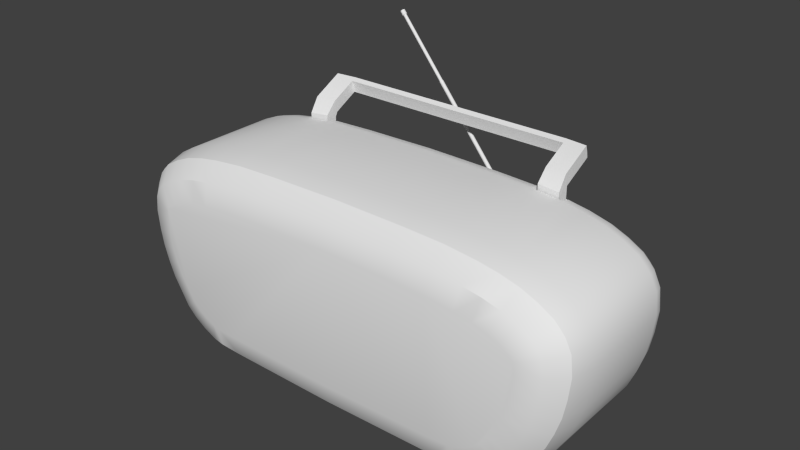 # Source: BoomBox.blend  (saved by Blender 2.72.0; exported with 4.5.12 LTS)
import bpy
from mathutils import Matrix  # noqa: F401  (used for matrix-valued properties, if any)

bpy.ops.wm.read_factory_settings(use_empty=True)
scene = bpy.context.scene
scene.name = 'Scene'

# ---- collections
col_collection_1 = bpy.data.collections.new('Collection 1'); scene.collection.children.link(col_collection_1)

# ---- world
world_world = bpy.data.worlds.new('World'); scene.world = world_world
world_world.color = (0.05088, 0.05088, 0.05088)
world_world.use_sun_shadow = False
world_world.sun_shadow_jitter_overblur = 0.0
world_world.cycles.sampling_method = 'MANUAL'
world_world.cycles.sample_map_resolution = 256

# ---- meshes
me_cube_000 = bpy.data.meshes.new('Cube.000')
me_cube_000.from_pydata([(1.498, -0.1133, 0.776), (1.495, -0.5567, 0.6573), (2.433, -0.1133, -3.744), (2.429, -0.5567, -3.625), (4.887, -0.1133, -1.278), (4.769, -0.5567, -1.261), (2.916, -0.1133, -3.72), (2.901, -0.5567, -3.602), (3.225, -0.1133, -3.654), (3.187, -0.5567, -3.54), (3.568, -0.1133, -3.495), (3.51, -0.5567, -3.391), (3.889, -0.1133, -3.288), (3.816, -0.5567, -3.194), (4.164, -0.1133, -3.027), (4.07, -0.5567, -2.952), (4.348, -0.1133, -2.717), (4.247, -0.5567, -2.656), (4.549, -0.1133, -2.39), (4.443, -0.5567, -2.336), (4.696, -0.1133, -2.035), (4.584, -0.5567, -1.994), (4.815, -0.1133, -1.661), (4.7, -0.5567, -1.632), (2.353, -0.1133, 0.7439), (2.344, -0.5567, 0.6253), (4.753, -0.1133, -0.1082), (4.652, -0.5567, -0.174), (4.888, -0.1133, -0.3882), (4.772, -0.5567, -0.4213), (4.934, -0.1133, -0.8215), (4.815, -0.5567, -0.8217), (3.421, -0.1133, 0.6019), (3.396, -0.5567, 0.4856), (3.836, -0.1133, 0.4933), (3.797, -0.5567, 0.3806), (4.182, -0.1133, 0.3453), (4.129, -0.5567, 0.2389), (4.498, -0.1133, 0.163), (4.426, -0.5567, 0.06778), (4.638, -0.1133, 0.02495), (4.551, -0.5567, -0.0562), (2.998, -0.1133, 0.6738), (2.981, -0.5567, 0.5561), (1.484, 2.368, 0.262), (1.498, 1.854, 0.776), (1.489, 2.329, 0.4587), (1.494, 2.218, 0.6255), (1.497, 2.051, 0.7369), (4.887, 1.854, -1.278), (4.377, 2.368, -1.204), (4.848, 2.051, -1.273), (4.737, 2.218, -1.257), (4.572, 2.329, -1.233), (2.416, 2.368, -3.23), (2.433, 1.854, -3.744), (2.423, 2.329, -3.427), (2.428, 2.218, -3.593), (2.432, 2.051, -3.705), (4.815, 1.854, -1.661), (4.316, 2.368, -1.536), (4.777, 2.051, -1.652), (4.669, 2.218, -1.625), (4.507, 2.329, -1.584), (4.696, 1.854, -2.035), (4.213, 2.368, -1.858), (4.659, 2.051, -2.021), (4.555, 2.218, -1.983), (4.398, 2.329, -1.926), (4.549, 1.854, -2.39), (4.09, 2.368, -2.156), (4.514, 2.051, -2.372), (4.414, 2.218, -2.321), (4.265, 2.329, -2.245), (4.348, 1.854, -2.717), (3.908, 2.368, -2.451), (4.315, 2.051, -2.697), (4.219, 2.218, -2.639), (4.077, 2.329, -2.553), (4.164, 1.854, -3.027), (3.758, 2.368, -2.703), (4.133, 2.051, -3.002), (4.045, 2.218, -2.932), (3.913, 2.329, -2.827), (3.889, 1.854, -3.288), (3.57, 2.368, -2.882), (3.865, 2.051, -3.257), (3.796, 2.218, -3.169), (3.692, 2.329, -3.038), (3.568, 1.854, -3.495), (3.32, 2.368, -3.043), (3.549, 2.051, -3.461), (3.495, 2.218, -3.363), (3.415, 2.329, -3.216), (3.225, 1.854, -3.654), (3.061, 2.368, -3.163), (3.212, 2.051, -3.616), (3.177, 2.218, -3.51), (3.124, 2.329, -3.351), (2.916, 1.854, -3.72), (2.849, 2.368, -3.208), (2.911, 2.051, -3.681), (2.896, 2.218, -3.57), (2.875, 2.329, -3.404), (4.934, 1.854, -0.8215), (4.417, 2.368, -0.8224), (4.895, 2.051, -0.8216), (4.783, 2.218, -0.8218), (4.615, 2.329, -0.822), (4.888, 1.854, -0.3882), (4.386, 2.368, -0.5316), (4.85, 2.051, -0.3991), (4.741, 2.218, -0.4302), (4.578, 2.329, -0.4768), (4.753, 1.854, -0.1082), (4.319, 2.368, -0.3928), (4.72, 2.051, -0.1299), (4.626, 2.218, -0.1916), (4.485, 2.329, -0.2839), (2.315, 2.368, 0.2307), (2.353, 1.854, 0.7439), (2.329, 2.329, 0.4271), (2.342, 2.218, 0.5936), (2.35, 2.051, 0.7048), (4.638, 1.854, 0.02495), (4.262, 2.368, -0.3263), (4.609, 2.051, -0.001791), (4.527, 2.218, -0.07793), (4.405, 2.329, -0.1919), (4.498, 1.854, 0.163), (4.184, 2.368, -0.2493), (4.474, 2.051, 0.1316), (4.406, 2.218, 0.04227), (4.304, 2.329, -0.09149), (4.182, 1.854, 0.3453), (3.951, 2.368, -0.1154), (4.164, 2.051, 0.3103), (4.114, 2.218, 0.2104), (4.04, 2.329, 0.06089), (3.836, 1.854, 0.4933), (3.669, 2.368, 0.005479), (3.823, 2.051, 0.4561), (3.787, 2.218, 0.3504), (3.733, 2.329, 0.1921), (3.421, 1.854, 0.6019), (3.313, 2.368, 0.09871), (3.413, 2.051, 0.5636), (3.389, 2.218, 0.4545), (3.354, 2.329, 0.2913), (2.927, 2.368, 0.1643), (2.998, 1.854, 0.6738), (2.954, 2.329, 0.3593), (2.977, 2.218, 0.5246), (2.992, 2.051, 0.6351), (2.388, 1.845, 0.6703), (2.377, 2.187, 0.5287), (2.385, 2.03, 0.6335), (2.995, 1.845, 0.6044), (2.976, 2.187, 0.4638), (2.99, 2.03, 0.5678), (2.463, 1.895, 0.644), (2.463, 2.14, 0.5428), (2.463, 2.027, 0.6177), (2.895, 1.895, 0.5969), (2.895, 2.14, 0.4964), (2.895, 2.027, 0.5708), (2.463, 1.895, 0.8385), (2.463, 2.14, 0.7373), (2.463, 2.027, 0.8122), (2.895, 1.895, 0.7914), (2.895, 2.14, 0.6909), (2.895, 2.027, 0.7653), (2.463, 2.124, 1.078), (2.463, 2.185, 0.8331), (2.463, 2.167, 0.9455), (2.895, 2.077, 1.078), (2.895, 2.139, 0.8331), (2.895, 2.12, 0.9455), (2.463, 2.737, 1.398), (2.463, 2.798, 1.153), (2.463, 2.78, 1.265), (2.895, 2.69, 1.398), (2.895, 2.752, 1.153), (2.895, 2.733, 1.265), (2.463, 2.641, 1.348), (2.895, 2.594, 1.348), (2.895, 2.637, 1.215), (2.895, 2.656, 1.103), (2.463, 2.702, 1.103), (2.463, 2.684, 1.215), (-1.498, -0.1133, 0.776), (-1.495, -0.5567, 0.6573), (0.0, -0.1133, 0.7996), (0.0, -0.5567, 0.6808), (0.0, -0.1133, -3.779), (0.0, -0.5567, -3.661), (-2.433, -0.1133, -3.744), (-2.429, -0.5567, -3.625), (-4.887, -0.1133, -1.278), (-4.769, -0.5567, -1.261), (-2.916, -0.1133, -3.72), (-2.901, -0.5567, -3.602), (-3.225, -0.1133, -3.654), (-3.187, -0.5567, -3.54), (-3.568, -0.1133, -3.495), (-3.51, -0.5567, -3.391), (-3.889, -0.1133, -3.288), (-3.816, -0.5567, -3.194), (-4.164, -0.1133, -3.027), (-4.07, -0.5567, -2.952), (-4.348, -0.1133, -2.717), (-4.247, -0.5567, -2.656), (-4.549, -0.1133, -2.39), (-4.443, -0.5567, -2.336), (-4.696, -0.1133, -2.035), (-4.584, -0.5567, -1.994), (-4.815, -0.1133, -1.661), (-4.7, -0.5567, -1.632), (-2.353, -0.1133, 0.7439), (-2.344, -0.5567, 0.6253), (-4.753, -0.1133, -0.1082), (-4.652, -0.5567, -0.174), (-4.888, -0.1133, -0.3882), (-4.772, -0.5567, -0.4213), (-4.934, -0.1133, -0.8215), (-4.815, -0.5567, -0.8217), (-3.421, -0.1133, 0.6019), (-3.396, -0.5567, 0.4856), (-3.836, -0.1133, 0.4933), (-3.797, -0.5567, 0.3806), (-4.182, -0.1133, 0.3453), (-4.129, -0.5567, 0.2389), (-4.498, -0.1133, 0.163), (-4.426, -0.5567, 0.06778), (-4.638, -0.1133, 0.02495), (-4.551, -0.5567, -0.0562), (-2.998, -0.1133, 0.6738), (-2.981, -0.5567, 0.5561), (-1.484, 2.368, 0.262), (-1.498, 1.854, 0.776), (-1.489, 2.329, 0.4587), (-1.494, 2.218, 0.6255), (-1.497, 2.051, 0.7369), (0.0, 1.854, 0.7996), (0.0, 2.368, 0.2854), (0.0, 2.051, 0.7605), (0.0, 2.218, 0.649), (0.0, 2.329, 0.4822), (0.0, 2.368, -3.265), (0.0, 1.854, -3.779), (0.0, 2.329, -3.462), (0.0, 2.218, -3.629), (0.0, 2.051, -3.74), (-4.887, 1.854, -1.278), (-4.377, 2.368, -1.204), (-4.848, 2.051, -1.273), (-4.737, 2.218, -1.257), (-4.572, 2.329, -1.233), (-2.416, 2.368, -3.23), (-2.433, 1.854, -3.744), (-2.423, 2.329, -3.427), (-2.428, 2.218, -3.593), (-2.432, 2.051, -3.705), (-4.815, 1.854, -1.661), (-4.316, 2.368, -1.536), (-4.777, 2.051, -1.652), (-4.669, 2.218, -1.625), (-4.507, 2.329, -1.584), (-4.696, 1.854, -2.035), (-4.213, 2.368, -1.858), (-4.659, 2.051, -2.021), (-4.555, 2.218, -1.983), (-4.398, 2.329, -1.926), (-4.549, 1.854, -2.39), (-4.09, 2.368, -2.156), (-4.514, 2.051, -2.372), (-4.414, 2.218, -2.321), (-4.265, 2.329, -2.245), (-4.348, 1.854, -2.717), (-3.908, 2.368, -2.451), (-4.315, 2.051, -2.697), (-4.219, 2.218, -2.639), (-4.077, 2.329, -2.553), (-4.164, 1.854, -3.027), (-3.758, 2.368, -2.703), (-4.133, 2.051, -3.002), (-4.045, 2.218, -2.932), (-3.913, 2.329, -2.827), (-3.889, 1.854, -3.288), (-3.57, 2.368, -2.882), (-3.865, 2.051, -3.257), (-3.796, 2.218, -3.169), (-3.692, 2.329, -3.038), (-3.568, 1.854, -3.495), (-3.32, 2.368, -3.043), (-3.549, 2.051, -3.461), (-3.495, 2.218, -3.363), (-3.415, 2.329, -3.216), (-3.225, 1.854, -3.654), (-3.061, 2.368, -3.163), (-3.212, 2.051, -3.616), (-3.177, 2.218, -3.51), (-3.124, 2.329, -3.351), (-2.916, 1.854, -3.72), (-2.849, 2.368, -3.208), (-2.911, 2.051, -3.681), (-2.896, 2.218, -3.57), (-2.875, 2.329, -3.404), (-4.934, 1.854, -0.8215), (-4.417, 2.368, -0.8224), (-4.895, 2.051, -0.8216), (-4.783, 2.218, -0.8218), (-4.615, 2.329, -0.822), (-4.888, 1.854, -0.3882), (-4.386, 2.368, -0.5316), (-4.85, 2.051, -0.3991), (-4.741, 2.218, -0.4302), (-4.578, 2.329, -0.4768), (-4.753, 1.854, -0.1082), (-4.319, 2.368, -0.3928), (-4.72, 2.051, -0.1299), (-4.626, 2.218, -0.1916), (-4.485, 2.329, -0.2839), (-2.315, 2.368, 0.2307), (-2.353, 1.854, 0.7439), (-2.329, 2.329, 0.4271), (-2.342, 2.218, 0.5936), (-2.35, 2.051, 0.7048), (-4.638, 1.854, 0.02495), (-4.262, 2.368, -0.3263), (-4.609, 2.051, -0.001791), (-4.527, 2.218, -0.07793), (-4.405, 2.329, -0.1919), (-4.498, 1.854, 0.163), (-4.184, 2.368, -0.2493), (-4.474, 2.051, 0.1316), (-4.406, 2.218, 0.04227), (-4.304, 2.329, -0.09149), (-4.182, 1.854, 0.3453), (-3.951, 2.368, -0.1154), (-4.164, 2.051, 0.3103), (-4.114, 2.218, 0.2104), (-4.04, 2.329, 0.06089), (-3.836, 1.854, 0.4933), (-3.669, 2.368, 0.005479), (-3.823, 2.051, 0.4561), (-3.787, 2.218, 0.3504), (-3.733, 2.329, 0.1921), (-3.421, 1.854, 0.6019), (-3.313, 2.368, 0.09871), (-3.413, 2.051, 0.5636), (-3.389, 2.218, 0.4545), (-3.354, 2.329, 0.2913), (-2.927, 2.368, 0.1643), (-2.998, 1.854, 0.6738), (-2.954, 2.329, 0.3593), (-2.977, 2.218, 0.5246), (-2.992, 2.051, 0.6351), (-2.388, 1.845, 0.6703), (-2.377, 2.187, 0.5287), (-2.385, 2.03, 0.6335), (-2.995, 1.845, 0.6044), (-2.976, 2.187, 0.4638), (-2.99, 2.03, 0.5678), (-2.463, 1.895, 0.644), (-2.463, 2.14, 0.5428), (-2.463, 2.027, 0.6177), (-2.895, 1.895, 0.5969), (-2.895, 2.14, 0.4964), (-2.895, 2.027, 0.5708), (-2.463, 1.895, 0.8385), (-2.463, 2.14, 0.7373), (-2.463, 2.027, 0.8122), (-2.895, 1.895, 0.7914), (-2.895, 2.14, 0.6909), (-2.895, 2.027, 0.7653), (-2.463, 2.124, 1.078), (-2.463, 2.185, 0.8331), (-2.463, 2.167, 0.9455), (-2.895, 2.077, 1.078), (-2.895, 2.139, 0.8331), (-2.895, 2.12, 0.9455), (-2.463, 2.737, 1.398), (-2.463, 2.798, 1.153), (-2.463, 2.78, 1.265), (-2.895, 2.69, 1.398), (-2.895, 2.752, 1.153), (-2.895, 2.733, 1.265), (-2.463, 2.641, 1.348), (-2.895, 2.594, 1.348), (-2.895, 2.637, 1.215), (-2.895, 2.656, 1.103), (-2.463, 2.702, 1.103), (-2.463, 2.684, 1.215), (0.0, 2.737, 1.398), (0.0, 2.798, 1.153), (0.0, 2.78, 1.265), (0.0, 2.641, 1.348), (0.0, 2.702, 1.103), (0.0, 2.684, 1.215)], [], [(194, 249, 55, 2), (20, 64, 59, 22), (45, 0, 24, 120), (2, 55, 99, 6), (6, 99, 94, 8), (8, 94, 89, 10), (10, 89, 84, 12), (12, 84, 79, 14), (14, 79, 74, 16), (16, 74, 69, 18), (18, 69, 64, 20), (129, 38, 40, 124), (22, 59, 49, 4), (109, 28, 30, 104), (104, 30, 4, 49), (114, 26, 28, 109), (120, 24, 42, 150), (150, 42, 32, 144), (144, 32, 34, 139), (139, 34, 36, 134), (134, 36, 38, 129), (124, 40, 26, 114), (0, 192, 193, 1), (7, 3, 2, 6), (9, 7, 6, 8), (11, 9, 8, 10), (13, 11, 10, 12), (15, 13, 12, 14), (17, 15, 14, 16), (19, 17, 16, 18), (21, 19, 18, 20), (23, 21, 20, 22), (5, 23, 22, 4), (31, 5, 4, 30), (3, 195, 194, 2), (1, 25, 24, 0), (41, 27, 26, 40), (27, 29, 28, 26), (29, 31, 30, 28), (43, 33, 32, 42), (33, 35, 34, 32), (35, 37, 36, 34), (37, 39, 38, 36), (39, 41, 40, 38), (25, 43, 42, 24), (244, 44, 119, 149, 145, 140, 135, 130, 125, 115, 110, 105, 50, 60, 65, 70, 75, 80, 85, 90, 95, 100, 54, 248), (243, 45, 48, 245), (245, 48, 47, 246), (246, 47, 46, 247), (247, 46, 44, 244), (54, 100, 103, 56), (56, 103, 102, 57), (57, 102, 101, 58), (58, 101, 99, 55), (100, 95, 98, 103), (103, 98, 97, 102), (102, 97, 96, 101), (101, 96, 94, 99), (95, 90, 93, 98), (98, 93, 92, 97), (97, 92, 91, 96), (96, 91, 89, 94), (90, 85, 88, 93), (93, 88, 87, 92), (92, 87, 86, 91), (91, 86, 84, 89), (85, 80, 83, 88), (88, 83, 82, 87), (87, 82, 81, 86), (86, 81, 79, 84), (80, 75, 78, 83), (83, 78, 77, 82), (82, 77, 76, 81), (81, 76, 74, 79), (75, 70, 73, 78), (78, 73, 72, 77), (77, 72, 71, 76), (76, 71, 69, 74), (70, 65, 68, 73), (73, 68, 67, 72), (72, 67, 66, 71), (71, 66, 64, 69), (65, 60, 63, 68), (68, 63, 62, 67), (67, 62, 61, 66), (66, 61, 59, 64), (60, 50, 53, 63), (63, 53, 52, 62), (62, 52, 51, 61), (61, 51, 49, 59), (119, 44, 46, 121), (121, 46, 47, 122), (122, 47, 48, 123), (123, 48, 45, 120), (248, 54, 56, 250), (250, 56, 57, 251), (251, 57, 58, 252), (252, 58, 55, 249), (50, 105, 108, 53), (53, 108, 107, 52), (52, 107, 106, 51), (51, 106, 104, 49), (105, 110, 113, 108), (108, 113, 112, 107), (107, 112, 111, 106), (106, 111, 109, 104), (110, 115, 118, 113), (113, 118, 117, 112), (112, 117, 116, 111), (111, 116, 114, 109), (149, 119, 121, 151), (151, 121, 122, 152), (150, 153, 159, 157), (120, 150, 157, 154), (115, 125, 128, 118), (118, 128, 127, 117), (117, 127, 126, 116), (116, 126, 124, 114), (125, 130, 133, 128), (128, 133, 132, 127), (127, 132, 131, 126), (126, 131, 129, 124), (130, 135, 138, 133), (133, 138, 137, 132), (132, 137, 136, 131), (131, 136, 134, 129), (135, 140, 143, 138), (138, 143, 142, 137), (137, 142, 141, 136), (136, 141, 139, 134), (140, 145, 148, 143), (143, 148, 147, 142), (142, 147, 146, 141), (141, 146, 144, 139), (145, 149, 151, 148), (148, 151, 152, 147), (147, 152, 153, 146), (146, 153, 150, 144), (0, 45, 243, 192), (153, 152, 158, 159), (152, 122, 155, 158), (123, 120, 154, 156), (122, 123, 156, 155), (154, 157, 163, 160), (157, 159, 165, 163), (159, 158, 164, 165), (158, 155, 161, 164), (156, 154, 160, 162), (155, 156, 162, 161), (160, 163, 169, 166), (163, 165, 171, 169), (165, 164, 170, 171), (164, 161, 167, 170), (162, 160, 166, 168), (161, 162, 168, 167), (166, 169, 175, 172), (169, 171, 177, 175), (171, 170, 176, 177), (170, 167, 173, 176), (168, 166, 172, 174), (167, 168, 174, 173), (184, 185, 181, 178), (185, 186, 183, 181), (186, 187, 182, 183), (187, 188, 179, 182), (189, 184, 397, 399), (188, 189, 399, 398), (179, 180, 178, 181, 183, 182), (172, 175, 185, 184), (175, 177, 186, 185), (177, 176, 187, 186), (176, 173, 188, 187), (174, 172, 184, 189), (173, 174, 189, 188), (184, 178, 394, 397), (179, 188, 398, 395), (178, 180, 396, 394), (180, 179, 395, 396), (194, 196, 259, 249), (214, 216, 263, 268), (239, 324, 218, 190), (196, 200, 303, 259), (200, 202, 298, 303), (202, 204, 293, 298), (204, 206, 288, 293), (206, 208, 283, 288), (208, 210, 278, 283), (210, 212, 273, 278), (212, 214, 268, 273), (333, 328, 234, 232), (216, 198, 253, 263), (313, 308, 224, 222), (308, 253, 198, 224), (318, 313, 222, 220), (324, 354, 236, 218), (354, 348, 226, 236), (348, 343, 228, 226), (343, 338, 230, 228), (338, 333, 232, 230), (328, 318, 220, 234), (190, 191, 193, 192), (201, 200, 196, 197), (203, 202, 200, 201), (205, 204, 202, 203), (207, 206, 204, 205), (209, 208, 206, 207), (211, 210, 208, 209), (213, 212, 210, 211), (215, 214, 212, 213), (217, 216, 214, 215), (199, 198, 216, 217), (225, 224, 198, 199), (197, 196, 194, 195), (191, 190, 218, 219), (235, 234, 220, 221), (221, 220, 222, 223), (223, 222, 224, 225), (237, 236, 226, 227), (227, 226, 228, 229), (229, 228, 230, 231), (231, 230, 232, 233), (233, 232, 234, 235), (219, 218, 236, 237), (244, 248, 258, 304, 299, 294, 289, 284, 279, 274, 269, 264, 254, 309, 314, 319, 329, 334, 339, 344, 349, 353, 323, 238), (243, 245, 242, 239), (245, 246, 241, 242), (246, 247, 240, 241), (247, 244, 238, 240), (258, 260, 307, 304), (260, 261, 306, 307), (261, 262, 305, 306), (262, 259, 303, 305), (304, 307, 302, 299), (307, 306, 301, 302), (306, 305, 300, 301), (305, 303, 298, 300), (299, 302, 297, 294), (302, 301, 296, 297), (301, 300, 295, 296), (300, 298, 293, 295), (294, 297, 292, 289), (297, 296, 291, 292), (296, 295, 290, 291), (295, 293, 288, 290), (289, 292, 287, 284), (292, 291, 286, 287), (291, 290, 285, 286), (290, 288, 283, 285), (284, 287, 282, 279), (287, 286, 281, 282), (286, 285, 280, 281), (285, 283, 278, 280), (279, 282, 277, 274), (282, 281, 276, 277), (281, 280, 275, 276), (280, 278, 273, 275), (274, 277, 272, 269), (277, 276, 271, 272), (276, 275, 270, 271), (275, 273, 268, 270), (269, 272, 267, 264), (272, 271, 266, 267), (271, 270, 265, 266), (270, 268, 263, 265), (264, 267, 257, 254), (267, 266, 256, 257), (266, 265, 255, 256), (265, 263, 253, 255), (323, 325, 240, 238), (325, 326, 241, 240), (326, 327, 242, 241), (327, 324, 239, 242), (248, 250, 260, 258), (250, 251, 261, 260), (251, 252, 262, 261), (252, 249, 259, 262), (254, 257, 312, 309), (257, 256, 311, 312), (256, 255, 310, 311), (255, 253, 308, 310), (309, 312, 317, 314), (312, 311, 316, 317), (311, 310, 315, 316), (310, 308, 313, 315), (314, 317, 322, 319), (317, 316, 321, 322), (316, 315, 320, 321), (315, 313, 318, 320), (353, 355, 325, 323), (355, 356, 326, 325), (354, 361, 363, 357), (324, 358, 361, 354), (319, 322, 332, 329), (322, 321, 331, 332), (321, 320, 330, 331), (320, 318, 328, 330), (329, 332, 337, 334), (332, 331, 336, 337), (331, 330, 335, 336), (330, 328, 333, 335), (334, 337, 342, 339), (337, 336, 341, 342), (336, 335, 340, 341), (335, 333, 338, 340), (339, 342, 347, 344), (342, 341, 346, 347), (341, 340, 345, 346), (340, 338, 343, 345), (344, 347, 352, 349), (347, 346, 351, 352), (346, 345, 350, 351), (345, 343, 348, 350), (349, 352, 355, 353), (352, 351, 356, 355), (351, 350, 357, 356), (350, 348, 354, 357), (190, 192, 243, 239), (357, 363, 362, 356), (356, 362, 359, 326), (327, 360, 358, 324), (326, 359, 360, 327), (358, 364, 367, 361), (361, 367, 369, 363), (363, 369, 368, 362), (362, 368, 365, 359), (360, 366, 364, 358), (359, 365, 366, 360), (364, 370, 373, 367), (367, 373, 375, 369), (369, 375, 374, 368), (368, 374, 371, 365), (366, 372, 370, 364), (365, 371, 372, 366), (370, 376, 379, 373), (373, 379, 381, 375), (375, 381, 380, 374), (374, 380, 377, 371), (372, 378, 376, 370), (371, 377, 378, 372), (388, 382, 385, 389), (389, 385, 387, 390), (390, 387, 386, 391), (391, 386, 383, 392), (393, 399, 397, 388), (392, 398, 399, 393), (383, 386, 387, 385, 382, 384), (376, 388, 389, 379), (379, 389, 390, 381), (381, 390, 391, 380), (380, 391, 392, 377), (378, 393, 388, 376), (377, 392, 393, 378), (399, 396, 394, 397), (398, 395, 396, 399), (388, 397, 394, 382), (383, 395, 398, 392), (382, 394, 396, 384), (384, 396, 395, 383)])
me_cube_000.polygons.foreach_set('use_smooth', [True] * 358)
_uv = me_cube_000.uv_layers.new(name='UVMap')
_uv.uv.foreach_set('vector', [0.478, 0.1068, 0.4772, 0.08749, 0.5068, 0.08486, 0.5122, 0.1034, 0.5515, 0.07568, 0.5291, 0.07018, 0.5306, 0.06736, 0.5532, 0.0704, 0.4952, 0.04409, 0.4987, 0.02321, 0.5129, 0.02569, 0.5058, 0.04556, 0.5122, 0.1034, 0.5068, 0.08486, 0.5114, 0.08376, 0.5199, 0.1011, 0.5199, 0.1011, 0.5114, 0.08376, 0.5141, 0.0828, 0.5251, 0.09915, 0.5251, 0.09915, 0.5141, 0.0828, 0.5173, 0.08133, 0.5309, 0.09643, 0.5309, 0.09643, 0.5173, 0.08133, 0.5203, 0.07955, 0.5363, 0.0931, 0.5363, 0.0931, 0.5203, 0.07955, 0.523, 0.07752, 0.5412, 0.08932, 0.5412, 0.08932, 0.523, 0.07752, 0.5252, 0.07535, 0.5453, 0.08531, 0.5453, 0.08531, 0.5252, 0.07535, 0.5274, 0.07283, 0.5488, 0.08064, 0.5488, 0.08064, 0.5274, 0.07283, 0.5291, 0.07018, 0.5515, 0.07568, 0.5271, 0.05397, 0.5458, 0.04383, 0.5478, 0.04655, 0.5283, 0.05493, 0.5532, 0.0704, 0.5306, 0.06736, 0.5318, 0.06449, 0.554, 0.06505, 0.531, 0.05783, 0.5517, 0.05326, 0.5536, 0.05893, 0.5329, 0.06098, 0.5329, 0.06098, 0.5536, 0.05893, 0.554, 0.06505, 0.5318, 0.06449, 0.5294, 0.05585, 0.5495, 0.04911, 0.5517, 0.05326, 0.531, 0.05783, 0.5058, 0.04556, 0.5129, 0.02569, 0.5235, 0.02892, 0.5126, 0.04722, 0.5126, 0.04722, 0.5235, 0.02892, 0.5304, 0.032, 0.5171, 0.04864, 0.5171, 0.04864, 0.5304, 0.032, 0.5367, 0.03571, 0.5212, 0.05038, 0.5212, 0.05038, 0.5367, 0.03571, 0.5417, 0.03958, 0.5244, 0.0521, 0.5244, 0.0521, 0.5417, 0.03958, 0.5458, 0.04383, 0.5271, 0.05397, 0.5283, 0.05493, 0.5478, 0.04655, 0.5495, 0.04911, 0.5294, 0.05585, 0.4987, 0.02321, 0.4747, 0.02218, 0.4744, 0.01643, 0.4998, 0.01732, 0.523, 0.1071, 0.514, 0.1088, 0.5122, 0.1034, 0.5199, 0.1011, 0.5291, 0.1052, 0.523, 0.1071, 0.5199, 0.1011, 0.5251, 0.09915, 0.5361, 0.1021, 0.5291, 0.1052, 0.5251, 0.09915, 0.5309, 0.09643, 0.5425, 0.09828, 0.5361, 0.1021, 0.5309, 0.09643, 0.5363, 0.0931, 0.5481, 0.09394, 0.5425, 0.09828, 0.5363, 0.0931, 0.5412, 0.08932, 0.553, 0.08927, 0.5481, 0.09394, 0.5412, 0.08932, 0.5453, 0.08531, 0.5571, 0.08368, 0.553, 0.08927, 0.5453, 0.08531, 0.5488, 0.08064, 0.5602, 0.07784, 0.5571, 0.08368, 0.5488, 0.08064, 0.5515, 0.07568, 0.5623, 0.07159, 0.5602, 0.07784, 0.5515, 0.07568, 0.5532, 0.0704, 0.5631, 0.06523, 0.5623, 0.07159, 0.5532, 0.0704, 0.554, 0.06505, 0.5625, 0.05792, 0.5631, 0.06523, 0.554, 0.06505, 0.5536, 0.05893, 0.514, 0.1088, 0.4782, 0.1119, 0.478, 0.1068, 0.5122, 0.1034, 0.4998, 0.01732, 0.5153, 0.01966, 0.5129, 0.02569, 0.4987, 0.02321, 0.5568, 0.043, 0.5586, 0.04614, 0.5495, 0.04911, 0.5478, 0.04655, 0.5586, 0.04614, 0.5607, 0.05114, 0.5517, 0.05326, 0.5495, 0.04911, 0.5607, 0.05114, 0.5625, 0.05792, 0.5536, 0.05893, 0.5517, 0.05326, 0.5273, 0.02292, 0.5354, 0.02617, 0.5304, 0.032, 0.5235, 0.02892, 0.5354, 0.02617, 0.5429, 0.03035, 0.5367, 0.03571, 0.5304, 0.032, 0.5429, 0.03035, 0.549, 0.0348, 0.5417, 0.03958, 0.5367, 0.03571, 0.549, 0.0348, 0.5541, 0.0398, 0.5458, 0.04383, 0.5417, 0.03958, 0.5541, 0.0398, 0.5568, 0.043, 0.5478, 0.04655, 0.5458, 0.04383, 0.5153, 0.01966, 0.5273, 0.02292, 0.5235, 0.02892, 0.5129, 0.02569, 0.4758, 0.05087, 0.4934, 0.05108, 0.5031, 0.05203, 0.5097, 0.05317, 0.5137, 0.05421, 0.5173, 0.05534, 0.52, 0.05649, 0.5222, 0.05757, 0.5229, 0.05812, 0.5235, 0.05857, 0.5241, 0.05944, 0.5245, 0.06124, 0.524, 0.06372, 0.5233, 0.0659, 0.5221, 0.06808, 0.5207, 0.07012, 0.5188, 0.0722, 0.5172, 0.07402, 0.5154, 0.07538, 0.513, 0.07672, 0.5105, 0.07787, 0.5085, 0.07857, 0.5041, 0.07938, 0.4769, 0.08046, 0.4755, 0.04343, 0.4952, 0.04409, 0.4947, 0.04587, 0.4756, 0.04533, 0.4756, 0.04533, 0.4947, 0.04587, 0.4943, 0.04763, 0.4756, 0.0472, 0.4756, 0.0472, 0.4943, 0.04763, 0.4938, 0.04936, 0.4757, 0.04904, 0.4757, 0.04904, 0.4938, 0.04936, 0.4934, 0.05108, 0.4758, 0.05087, 0.5041, 0.07938, 0.5085, 0.07857, 0.5092, 0.07987, 0.5047, 0.08078, 0.5047, 0.08078, 0.5092, 0.07987, 0.5099, 0.08116, 0.5054, 0.08215, 0.5054, 0.08215, 0.5099, 0.08116, 0.5106, 0.08245, 0.5061, 0.08351, 0.5061, 0.08351, 0.5106, 0.08245, 0.5114, 0.08376, 0.5068, 0.08486, 0.5085, 0.07857, 0.5105, 0.07787, 0.5114, 0.07913, 0.5092, 0.07987, 0.5092, 0.07987, 0.5114, 0.07913, 0.5123, 0.08035, 0.5099, 0.08116, 0.5099, 0.08116, 0.5123, 0.08035, 0.5132, 0.08156, 0.5106, 0.08245, 0.5106, 0.08245, 0.5132, 0.08156, 0.5141, 0.0828, 0.5114, 0.08376, 0.5105, 0.07787, 0.513, 0.07672, 0.5141, 0.07788, 0.5114, 0.07913, 0.5114, 0.07913, 0.5141, 0.07788, 0.5151, 0.07902, 0.5123, 0.08035, 0.5123, 0.08035, 0.5151, 0.07902, 0.5162, 0.08016, 0.5132, 0.08156, 0.5132, 0.08156, 0.5162, 0.08016, 0.5173, 0.08133, 0.5141, 0.0828, 0.513, 0.07672, 0.5154, 0.07538, 0.5166, 0.07644, 0.5141, 0.07788, 0.5141, 0.07788, 0.5166, 0.07644, 0.5178, 0.07747, 0.5151, 0.07902, 0.5151, 0.07902, 0.5178, 0.07747, 0.5191, 0.0785, 0.5162, 0.08016, 0.5162, 0.08016, 0.5191, 0.0785, 0.5203, 0.07955, 0.5173, 0.08133, 0.5154, 0.07538, 0.5172, 0.07402, 0.5187, 0.0749, 0.5166, 0.07644, 0.5166, 0.07644, 0.5187, 0.0749, 0.5201, 0.07576, 0.5178, 0.07747, 0.5178, 0.07747, 0.5201, 0.07576, 0.5215, 0.07662, 0.5191, 0.0785, 0.5191, 0.0785, 0.5215, 0.07662, 0.523, 0.07752, 0.5203, 0.07955, 0.5172, 0.07402, 0.5188, 0.0722, 0.5204, 0.07297, 0.5187, 0.0749, 0.5187, 0.0749, 0.5204, 0.07297, 0.522, 0.07374, 0.5201, 0.07576, 0.5201, 0.07576, 0.522, 0.07374, 0.5236, 0.07453, 0.5215, 0.07662, 0.5215, 0.07662, 0.5236, 0.07453, 0.5252, 0.07535, 0.523, 0.07752, 0.5188, 0.0722, 0.5207, 0.07012, 0.5223, 0.07081, 0.5204, 0.07297, 0.5204, 0.07297, 0.5223, 0.07081, 0.524, 0.07148, 0.522, 0.07374, 0.522, 0.07374, 0.524, 0.07148, 0.5256, 0.07215, 0.5236, 0.07453, 0.5236, 0.07453, 0.5256, 0.07215, 0.5274, 0.07283, 0.5252, 0.07535, 0.5207, 0.07012, 0.5221, 0.06808, 0.5238, 0.06861, 0.5223, 0.07081, 0.5223, 0.07081, 0.5238, 0.06861, 0.5255, 0.06913, 0.524, 0.07148, 0.524, 0.07148, 0.5255, 0.06913, 0.5273, 0.06965, 0.5256, 0.07215, 0.5256, 0.07215, 0.5273, 0.06965, 0.5291, 0.07018, 0.5274, 0.07283, 0.5221, 0.06808, 0.5233, 0.0659, 0.525, 0.06628, 0.5238, 0.06861, 0.5238, 0.06861, 0.525, 0.06628, 0.5269, 0.06664, 0.5255, 0.06913, 0.5255, 0.06913, 0.5269, 0.06664, 0.5287, 0.067, 0.5273, 0.06965, 0.5273, 0.06965, 0.5287, 0.067, 0.5306, 0.06736, 0.5291, 0.07018, 0.5233, 0.0659, 0.524, 0.06372, 0.5259, 0.06393, 0.525, 0.06628, 0.525, 0.06628, 0.5259, 0.06393, 0.5278, 0.06412, 0.5269, 0.06664, 0.5269, 0.06664, 0.5278, 0.06412, 0.5297, 0.0643, 0.5287, 0.067, 0.5287, 0.067, 0.5297, 0.0643, 0.5318, 0.06449, 0.5306, 0.06736, 0.5031, 0.05203, 0.4934, 0.05108, 0.4938, 0.04936, 0.5038, 0.05046, 0.5038, 0.05046, 0.4938, 0.04936, 0.4943, 0.04763, 0.5046, 0.0489, 0.5046, 0.0489, 0.4943, 0.04763, 0.4947, 0.04587, 0.5051, 0.04723, 0.5051, 0.04723, 0.4947, 0.04587, 0.4952, 0.04409, 0.5058, 0.04556, 0.4769, 0.08046, 0.5041, 0.07938, 0.5047, 0.08078, 0.477, 0.0822, 0.477, 0.0822, 0.5047, 0.08078, 0.5054, 0.08215, 0.4771, 0.08395, 0.4771, 0.08395, 0.5054, 0.08215, 0.5061, 0.08351, 0.4771, 0.08571, 0.4771, 0.08571, 0.5061, 0.08351, 0.5068, 0.08486, 0.4772, 0.08749, 0.524, 0.06372, 0.5245, 0.06124, 0.5263, 0.06123, 0.5259, 0.06393, 0.5259, 0.06393, 0.5263, 0.06123, 0.5283, 0.06119, 0.5278, 0.06412, 0.5278, 0.06412, 0.5283, 0.06119, 0.5304, 0.0611, 0.5297, 0.0643, 0.5297, 0.0643, 0.5304, 0.0611, 0.5329, 0.06098, 0.5318, 0.06449, 0.5245, 0.06124, 0.5241, 0.05944, 0.5258, 0.05908, 0.5263, 0.06123, 0.5263, 0.06123, 0.5258, 0.05908, 0.5275, 0.0587, 0.5283, 0.06119, 0.5283, 0.06119, 0.5275, 0.0587, 0.5292, 0.0583, 0.5304, 0.0611, 0.5304, 0.0611, 0.5292, 0.0583, 0.531, 0.05783, 0.5329, 0.06098, 0.5241, 0.05944, 0.5235, 0.05857, 0.525, 0.05788, 0.5258, 0.05908, 0.5258, 0.05908, 0.525, 0.05788, 0.5264, 0.05723, 0.5275, 0.0587, 0.5275, 0.0587, 0.5264, 0.05723, 0.5279, 0.05657, 0.5292, 0.0583, 0.5292, 0.0583, 0.5279, 0.05657, 0.5294, 0.05585, 0.531, 0.05783, 0.5097, 0.05317, 0.5031, 0.05203, 0.5038, 0.05046, 0.5103, 0.05168, 0.5103, 0.05168, 0.5038, 0.05046, 0.5046, 0.0489, 0.5109, 0.05015, 0.5126, 0.04722, 0.5118, 0.04873, 0.5111, 0.04861, 0.5118, 0.04732, 0.5058, 0.04556, 0.5126, 0.04722, 0.5118, 0.04732, 0.5066, 0.04609, 0.5235, 0.05857, 0.5229, 0.05812, 0.5243, 0.05728, 0.525, 0.05788, 0.525, 0.05788, 0.5243, 0.05728, 0.5256, 0.05649, 0.5264, 0.05723, 0.5264, 0.05723, 0.5256, 0.05649, 0.527, 0.05572, 0.5279, 0.05657, 0.5279, 0.05657, 0.527, 0.05572, 0.5283, 0.05493, 0.5294, 0.05585, 0.5229, 0.05812, 0.5222, 0.05757, 0.5234, 0.05659, 0.5243, 0.05728, 0.5243, 0.05728, 0.5234, 0.05659, 0.5246, 0.05568, 0.5256, 0.05649, 0.5256, 0.05649, 0.5246, 0.05568, 0.5258, 0.05481, 0.527, 0.05572, 0.527, 0.05572, 0.5258, 0.05481, 0.5271, 0.05397, 0.5283, 0.05493, 0.5222, 0.05757, 0.52, 0.05649, 0.521, 0.05535, 0.5234, 0.05659, 0.5234, 0.05659, 0.521, 0.05535, 0.5221, 0.05425, 0.5246, 0.05568, 0.5246, 0.05568, 0.5221, 0.05425, 0.5232, 0.05318, 0.5258, 0.05481, 0.5258, 0.05481, 0.5232, 0.05318, 0.5244, 0.0521, 0.5271, 0.05397, 0.52, 0.05649, 0.5173, 0.05534, 0.5182, 0.05407, 0.521, 0.05535, 0.521, 0.05535, 0.5182, 0.05407, 0.5191, 0.05284, 0.5221, 0.05425, 0.5221, 0.05425, 0.5191, 0.05284, 0.5201, 0.05161, 0.5232, 0.05318, 0.5232, 0.05318, 0.5201, 0.05161, 0.5212, 0.05038, 0.5244, 0.0521, 0.5173, 0.05534, 0.5137, 0.05421, 0.5145, 0.05281, 0.5182, 0.05407, 0.5182, 0.05407, 0.5145, 0.05281, 0.5153, 0.05143, 0.5191, 0.05284, 0.5191, 0.05284, 0.5153, 0.05143, 0.5161, 0.05005, 0.5201, 0.05161, 0.5201, 0.05161, 0.5161, 0.05005, 0.5171, 0.04864, 0.5212, 0.05038, 0.5137, 0.05421, 0.5097, 0.05317, 0.5103, 0.05168, 0.5145, 0.05281, 0.5145, 0.05281, 0.5103, 0.05168, 0.5109, 0.05015, 0.5153, 0.05143, 0.5153, 0.05143, 0.5109, 0.05015, 0.5118, 0.04873, 0.5161, 0.05005, 0.5161, 0.05005, 0.5118, 0.04873, 0.5126, 0.04722, 0.5171, 0.04864, 0.4987, 0.02321, 0.4952, 0.04409, 0.4755, 0.04343, 0.4747, 0.02218, 0.5118, 0.04873, 0.5109, 0.05015, 0.5105, 0.0498, 0.5111, 0.04861, 0.5109, 0.05015, 0.5046, 0.0489, 0.5056, 0.04883, 0.5105, 0.0498, 0.5051, 0.04723, 0.5058, 0.04556, 0.5066, 0.04609, 0.5059, 0.04746, 0.5046, 0.0489, 0.5051, 0.04723, 0.5059, 0.04746, 0.5056, 0.04883, 0.5066, 0.04609, 0.5118, 0.04732, 0.5103, 0.04743, 0.5074, 0.04679, 0.5118, 0.04732, 0.5111, 0.04861, 0.5102, 0.04837, 0.5103, 0.04743, 0.5111, 0.04861, 0.5105, 0.0498, 0.5097, 0.04922, 0.5102, 0.04837, 0.5105, 0.0498, 0.5056, 0.04883, 0.5067, 0.04859, 0.5097, 0.04922, 0.5059, 0.04746, 0.5066, 0.04609, 0.5074, 0.04679, 0.5068, 0.04763, 0.5056, 0.04883, 0.5059, 0.04746, 0.5068, 0.04763, 0.5067, 0.04859, 0.5074, 0.04679, 0.5103, 0.04743, 0.5093, 0.04764, 0.508, 0.04738, 0.5103, 0.04743, 0.5102, 0.04837, 0.5093, 0.04796, 0.5093, 0.04764, 0.5102, 0.04837, 0.5097, 0.04922, 0.5092, 0.04838, 0.5093, 0.04796, 0.5097, 0.04922, 0.5067, 0.04859, 0.5076, 0.048, 0.5092, 0.04838, 0.5068, 0.04763, 0.5074, 0.04679, 0.508, 0.04738, 0.5078, 0.04764, 0.5067, 0.04859, 0.5068, 0.04763, 0.5078, 0.04764, 0.5076, 0.048, 0.508, 0.04738, 0.5093, 0.04764, 0.5087, 0.04789, 0.5083, 0.04781, 0.5093, 0.04764, 0.5093, 0.04796, 0.5088, 0.04796, 0.5087, 0.04789, 0.5093, 0.04796, 0.5092, 0.04838, 0.5088, 0.04807, 0.5088, 0.04796, 0.5092, 0.04838, 0.5076, 0.048, 0.5081, 0.04796, 0.5088, 0.04807, 0.5078, 0.04764, 0.508, 0.04738, 0.5083, 0.04781, 0.5082, 0.04785, 0.5076, 0.048, 0.5078, 0.04764, 0.5082, 0.04785, 0.5081, 0.04796, 0.5084, 0.04787, 0.5085, 0.04789, 0.5085, 0.04788, 0.5084, 0.04786, 0.5085, 0.04789, 0.5085, 0.04787, 0.5085, 0.04788, 0.5085, 0.04788, 0.5085, 0.04787, 0.5085, 0.04786, 0.5085, 0.04787, 0.5085, 0.04788, 0.5085, 0.04786, 0.5083, 0.04784, 0.5084, 0.04785, 0.5085, 0.04787, 0.5084, 0.04785, 0.5084, 0.04787, 0.5084, 0.04786, 0.5084, 0.04786, 0.5083, 0.04784, 0.5084, 0.04785, 0.5084, 0.04786, 0.5084, 0.04786, 0.5084, 0.04785, 0.5084, 0.04786, 0.5084, 0.04786, 0.5085, 0.04788, 0.5085, 0.04788, 0.5085, 0.04787, 0.5083, 0.04781, 0.5087, 0.04789, 0.5085, 0.04789, 0.5084, 0.04787, 0.5087, 0.04789, 0.5088, 0.04796, 0.5085, 0.04787, 0.5085, 0.04789, 0.5088, 0.04796, 0.5088, 0.04807, 0.5085, 0.04786, 0.5085, 0.04787, 0.5088, 0.04807, 0.5081, 0.04796, 0.5083, 0.04784, 0.5085, 0.04786, 0.5082, 0.04785, 0.5083, 0.04781, 0.5084, 0.04787, 0.5084, 0.04785, 0.5081, 0.04796, 0.5082, 0.04785, 0.5084, 0.04785, 0.5083, 0.04784, 0.5084, 0.04787, 0.5084, 0.04786, 0.5084, 0.04786, 0.5084, 0.04786, 0.5084, 0.04785, 0.5083, 0.04784, 0.5084, 0.04786, 0.5084, 0.04786, 0.5084, 0.04786, 0.5084, 0.04786, 0.5084, 0.04786, 0.5084, 0.04786, 0.5084, 0.04786, 0.5084, 0.04785, 0.5084, 0.04786, 0.5084, 0.04786, 0.478, 0.1068, 0.4435, 0.1049, 0.4475, 0.08619, 0.4772, 0.08749, 0.4021, 0.07902, 0.4, 0.07383, 0.4223, 0.06979, 0.424, 0.07254, 0.4559, 0.04497, 0.4454, 0.04691, 0.4367, 0.0274, 0.4507, 0.02429, 0.4435, 0.1049, 0.4357, 0.103, 0.4428, 0.08529, 0.4475, 0.08619, 0.4357, 0.103, 0.4303, 0.1013, 0.44, 0.08446, 0.4428, 0.08529, 0.4303, 0.1013, 0.4243, 0.09881, 0.4367, 0.08314, 0.44, 0.08446, 0.4243, 0.09881, 0.4186, 0.09574, 0.4336, 0.0815, 0.4367, 0.08314, 0.4186, 0.09574, 0.4135, 0.09218, 0.4307, 0.07959, 0.4336, 0.0815, 0.4135, 0.09218, 0.4091, 0.08837, 0.4283, 0.07752, 0.4307, 0.07959, 0.4091, 0.08837, 0.4052, 0.08385, 0.426, 0.07511, 0.4283, 0.07752, 0.4052, 0.08385, 0.4021, 0.07902, 0.424, 0.07254, 0.426, 0.07511, 0.4248, 0.05626, 0.4236, 0.05728, 0.4035, 0.04978, 0.4054, 0.04698, 0.4, 0.07383, 0.3988, 0.06853, 0.4209, 0.06697, 0.4223, 0.06979, 0.4211, 0.06029, 0.4195, 0.06352, 0.3987, 0.0624, 0.4001, 0.05665, 0.4195, 0.06352, 0.4209, 0.06697, 0.3988, 0.06853, 0.3987, 0.0624, 0.4226, 0.05825, 0.4211, 0.06029, 0.4001, 0.05665, 0.402, 0.05242, 0.4454, 0.04691, 0.4387, 0.04887, 0.4265, 0.0311, 0.4367, 0.0274, 0.4387, 0.04887, 0.4344, 0.0505, 0.4198, 0.03447, 0.4265, 0.0311, 0.4344, 0.0505, 0.4304, 0.05241, 0.4138, 0.03847, 0.4198, 0.03447, 0.4304, 0.05241, 0.4273, 0.05428, 0.4091, 0.04255, 0.4138, 0.03847, 0.4273, 0.05428, 0.4248, 0.05626, 0.4054, 0.04698, 0.4091, 0.04255, 0.4236, 0.05728, 0.4226, 0.05825, 0.402, 0.05242, 0.4035, 0.04978, 0.4507, 0.02429, 0.4491, 0.01845, 0.4744, 0.01643, 0.4747, 0.02218, 0.433, 0.1091, 0.4357, 0.103, 0.4435, 0.1049, 0.4421, 0.1104, 0.4267, 0.1075, 0.4303, 0.1013, 0.4357, 0.103, 0.433, 0.1091, 0.4196, 0.1047, 0.4243, 0.09881, 0.4303, 0.1013, 0.4267, 0.1075, 0.4129, 0.1012, 0.4186, 0.09574, 0.4243, 0.09881, 0.4196, 0.1047, 0.4069, 0.09711, 0.4135, 0.09218, 0.4186, 0.09574, 0.4129, 0.1012, 0.4017, 0.09266, 0.4091, 0.08837, 0.4135, 0.09218, 0.4069, 0.09711, 0.3971, 0.08726, 0.4052, 0.08385, 0.4091, 0.08837, 0.4017, 0.09266, 0.3936, 0.08157, 0.4021, 0.07902, 0.4052, 0.08385, 0.3971, 0.08726, 0.391, 0.07542, 0.4, 0.07383, 0.4021, 0.07902, 0.3936, 0.08157, 0.3897, 0.06911, 0.3988, 0.06853, 0.4, 0.07383, 0.391, 0.07542, 0.3897, 0.06179, 0.3987, 0.0624, 0.3988, 0.06853, 0.3897, 0.06911, 0.4421, 0.1104, 0.4435, 0.1049, 0.478, 0.1068, 0.4782, 0.1119, 0.4491, 0.01845, 0.4507, 0.02429, 0.4367, 0.0274, 0.4339, 0.02148, 0.3943, 0.04664, 0.4035, 0.04978, 0.402, 0.05242, 0.3927, 0.04986, 0.3927, 0.04986, 0.402, 0.05242, 0.4001, 0.05665, 0.391, 0.05495, 0.391, 0.05495, 0.4001, 0.05665, 0.3987, 0.0624, 0.3897, 0.06179, 0.4222, 0.02527, 0.4265, 0.0311, 0.4198, 0.03447, 0.4143, 0.02888, 0.4143, 0.02888, 0.4198, 0.03447, 0.4138, 0.03847, 0.4072, 0.03339, 0.4072, 0.03339, 0.4138, 0.03847, 0.4091, 0.04255, 0.4014, 0.03811, 0.4014, 0.03811, 0.4091, 0.04255, 0.4054, 0.04698, 0.3967, 0.04333, 0.3967, 0.04333, 0.4054, 0.04698, 0.4035, 0.04978, 0.3943, 0.04664, 0.4339, 0.02148, 0.4367, 0.0274, 0.4265, 0.0311, 0.4222, 0.02527, 0.4758, 0.05087, 0.4769, 0.08046, 0.4498, 0.0806, 0.4453, 0.07999, 0.4432, 0.07938, 0.4406, 0.07834, 0.4381, 0.07711, 0.4362, 0.07583, 0.4345, 0.07409, 0.4324, 0.0721, 0.4309, 0.07012, 0.4295, 0.068, 0.4286, 0.06586, 0.428, 0.0634, 0.4281, 0.06159, 0.4287, 0.0607, 0.4293, 0.06022, 0.43, 0.05963, 0.432, 0.05847, 0.4347, 0.05719, 0.4382, 0.0559, 0.4421, 0.05469, 0.4486, 0.05325, 0.4582, 0.05187, 0.4755, 0.04343, 0.4756, 0.04533, 0.4565, 0.04673, 0.4559, 0.04497, 0.4756, 0.04533, 0.4756, 0.0472, 0.457, 0.04846, 0.4565, 0.04673, 0.4756, 0.0472, 0.4757, 0.04904, 0.4576, 0.05017, 0.457, 0.04846, 0.4757, 0.04904, 0.4758, 0.05087, 0.4582, 0.05187, 0.4576, 0.05017, 0.4498, 0.0806, 0.4492, 0.08202, 0.4447, 0.08132, 0.4453, 0.07999, 0.4492, 0.08202, 0.4486, 0.08342, 0.4441, 0.08264, 0.4447, 0.08132, 0.4486, 0.08342, 0.4481, 0.08481, 0.4435, 0.08395, 0.4441, 0.08264, 0.4481, 0.08481, 0.4475, 0.08619, 0.4428, 0.08529, 0.4435, 0.08395, 0.4453, 0.07999, 0.4447, 0.08132, 0.4424, 0.08068, 0.4432, 0.07938, 0.4447, 0.08132, 0.4441, 0.08264, 0.4416, 0.08193, 0.4424, 0.08068, 0.4441, 0.08264, 0.4435, 0.08395, 0.4408, 0.08318, 0.4416, 0.08193, 0.4435, 0.08395, 0.4428, 0.08529, 0.44, 0.08446, 0.4408, 0.08318, 0.4432, 0.07938, 0.4424, 0.08068, 0.4396, 0.07955, 0.4406, 0.07834, 0.4424, 0.08068, 0.4416, 0.08193, 0.4387, 0.08073, 0.4396, 0.07955, 0.4416, 0.08193, 0.4408, 0.08318, 0.4377, 0.08192, 0.4387, 0.08073, 0.4408, 0.08318, 0.44, 0.08446, 0.4367, 0.08314, 0.4377, 0.08192, 0.4406, 0.07834, 0.4396, 0.07955, 0.437, 0.07822, 0.4381, 0.07711, 0.4396, 0.07955, 0.4387, 0.08073, 0.4359, 0.07931, 0.437, 0.07822, 0.4387, 0.08073, 0.4377, 0.08192, 0.4347, 0.08039, 0.4359, 0.07931, 0.4377, 0.08192, 0.4367, 0.08314, 0.4336, 0.0815, 0.4347, 0.08039, 0.4381, 0.07711, 0.437, 0.07822, 0.4348, 0.07678, 0.4362, 0.07583, 0.437, 0.07822, 0.4359, 0.07931, 0.4334, 0.0777, 0.4348, 0.07678, 0.4359, 0.07931, 0.4347, 0.08039, 0.4321, 0.07863, 0.4334, 0.0777, 0.4347, 0.08039, 0.4336, 0.0815, 0.4307, 0.07959, 0.4321, 0.07863, 0.4362, 0.07583, 0.4348, 0.07678, 0.433, 0.07493, 0.4345, 0.07409, 0.4348, 0.07678, 0.4334, 0.0777, 0.4314, 0.07577, 0.433, 0.07493, 0.4334, 0.0777, 0.4321, 0.07863, 0.4299, 0.07663, 0.4314, 0.07577, 0.4321, 0.07863, 0.4307, 0.07959, 0.4283, 0.07752, 0.4299, 0.07663, 0.4345, 0.07409, 0.433, 0.07493, 0.4308, 0.07286, 0.4324, 0.0721, 0.433, 0.07493, 0.4314, 0.07577, 0.4293, 0.0736, 0.4308, 0.07286, 0.4314, 0.07577, 0.4299, 0.07663, 0.4276, 0.07435, 0.4293, 0.0736, 0.4299, 0.07663, 0.4283, 0.07752, 0.426, 0.07511, 0.4276, 0.07435, 0.4324, 0.0721, 0.4308, 0.07286, 0.4292, 0.07073, 0.4309, 0.07012, 0.4308, 0.07286, 0.4293, 0.0736, 0.4275, 0.07132, 0.4292, 0.07073, 0.4293, 0.0736, 0.4276, 0.07435, 0.4258, 0.07192, 0.4275, 0.07132, 0.4276, 0.07435, 0.426, 0.07511, 0.424, 0.07254, 0.4258, 0.07192, 0.4309, 0.07012, 0.4292, 0.07073, 0.4278, 0.06846, 0.4295, 0.068, 0.4292, 0.07073, 0.4275, 0.07132, 0.426, 0.0689, 0.4278, 0.06846, 0.4275, 0.07132, 0.4258, 0.07192, 0.4242, 0.06934, 0.426, 0.0689, 0.4258, 0.07192, 0.424, 0.07254, 0.4223, 0.06979, 0.4242, 0.06934, 0.4295, 0.068, 0.4278, 0.06846, 0.4268, 0.06615, 0.4286, 0.06586, 0.4278, 0.06846, 0.426, 0.0689, 0.4249, 0.06642, 0.4268, 0.06615, 0.426, 0.0689, 0.4242, 0.06934, 0.423, 0.0667, 0.4249, 0.06642, 0.4242, 0.06934, 0.4223, 0.06979, 0.4209, 0.06697, 0.423, 0.0667, 0.4486, 0.05325, 0.4477, 0.05172, 0.4576, 0.05017, 0.4582, 0.05187, 0.4477, 0.05172, 0.4469, 0.0502, 0.457, 0.04846, 0.4576, 0.05017, 0.4469, 0.0502, 0.4462, 0.04855, 0.4565, 0.04673, 0.457, 0.04846, 0.4462, 0.04855, 0.4454, 0.04691, 0.4559, 0.04497, 0.4565, 0.04673, 0.4769, 0.08046, 0.477, 0.0822, 0.4492, 0.08202, 0.4498, 0.0806, 0.477, 0.0822, 0.4771, 0.08395, 0.4486, 0.08342, 0.4492, 0.08202, 0.4771, 0.08395, 0.4771, 0.08571, 0.4481, 0.08481, 0.4486, 0.08342, 0.4771, 0.08571, 0.4772, 0.08749, 0.4475, 0.08619, 0.4481, 0.08481, 0.4286, 0.06586, 0.4268, 0.06615, 0.4261, 0.06348, 0.428, 0.0634, 0.4268, 0.06615, 0.4249, 0.06642, 0.4241, 0.06352, 0.4261, 0.06348, 0.4249, 0.06642, 0.423, 0.0667, 0.422, 0.06353, 0.4241, 0.06352, 0.423, 0.0667, 0.4209, 0.06697, 0.4195, 0.06352, 0.422, 0.06353, 0.428, 0.0634, 0.4261, 0.06348, 0.4264, 0.0613, 0.4281, 0.06159, 0.4261, 0.06348, 0.4241, 0.06352, 0.4247, 0.06101, 0.4264, 0.0613, 0.4241, 0.06352, 0.422, 0.06353, 0.423, 0.06068, 0.4247, 0.06101, 0.422, 0.06353, 0.4195, 0.06352, 0.4211, 0.06029, 0.423, 0.06068, 0.4281, 0.06159, 0.4264, 0.0613, 0.4272, 0.06007, 0.4287, 0.0607, 0.4264, 0.0613, 0.4247, 0.06101, 0.4257, 0.05948, 0.4272, 0.06007, 0.4247, 0.06101, 0.423, 0.06068, 0.4242, 0.05889, 0.4257, 0.05948, 0.423, 0.06068, 0.4211, 0.06029, 0.4226, 0.05825, 0.4242, 0.05889, 0.4421, 0.05469, 0.4414, 0.05323, 0.4477, 0.05172, 0.4486, 0.05325, 0.4414, 0.05323, 0.4407, 0.05173, 0.4469, 0.0502, 0.4477, 0.05172, 0.4387, 0.04887, 0.4395, 0.04894, 0.4403, 0.05019, 0.4396, 0.05035, 0.4454, 0.04691, 0.4446, 0.04748, 0.4395, 0.04894, 0.4387, 0.04887, 0.4287, 0.0607, 0.4272, 0.06007, 0.4279, 0.05944, 0.4293, 0.06022, 0.4272, 0.06007, 0.4257, 0.05948, 0.4265, 0.05872, 0.4279, 0.05944, 0.4257, 0.05948, 0.4242, 0.05889, 0.4251, 0.05801, 0.4265, 0.05872, 0.4242, 0.05889, 0.4226, 0.05825, 0.4236, 0.05728, 0.4251, 0.05801, 0.4293, 0.06022, 0.4279, 0.05944, 0.4287, 0.05872, 0.43, 0.05963, 0.4279, 0.05944, 0.4265, 0.05872, 0.4274, 0.05786, 0.4287, 0.05872, 0.4265, 0.05872, 0.4251, 0.05801, 0.4261, 0.05705, 0.4274, 0.05786, 0.4251, 0.05801, 0.4236, 0.05728, 0.4248, 0.05626, 0.4261, 0.05705, 0.43, 0.05963, 0.4287, 0.05872, 0.4309, 0.05737, 0.432, 0.05847, 0.4287, 0.05872, 0.4274, 0.05786, 0.4298, 0.05632, 0.4309, 0.05737, 0.4274, 0.05786, 0.4261, 0.05705, 0.4286, 0.0553, 0.4298, 0.05632, 0.4261, 0.05705, 0.4248, 0.05626, 0.4273, 0.05428, 0.4286, 0.0553, 0.432, 0.05847, 0.4309, 0.05737, 0.4337, 0.05597, 0.4347, 0.05719, 0.4309, 0.05737, 0.4298, 0.05632, 0.4326, 0.05478, 0.4337, 0.05597, 0.4298, 0.05632, 0.4286, 0.0553, 0.4315, 0.0536, 0.4326, 0.05478, 0.4286, 0.0553, 0.4273, 0.05428, 0.4304, 0.05241, 0.4315, 0.0536, 0.4347, 0.05719, 0.4337, 0.05597, 0.4373, 0.05454, 0.4382, 0.0559, 0.4337, 0.05597, 0.4326, 0.05478, 0.4364, 0.0532, 0.4373, 0.05454, 0.4326, 0.05478, 0.4315, 0.0536, 0.4354, 0.05186, 0.4364, 0.0532, 0.4315, 0.0536, 0.4304, 0.05241, 0.4344, 0.0505, 0.4354, 0.05186, 0.4382, 0.0559, 0.4373, 0.05454, 0.4414, 0.05323, 0.4421, 0.05469, 0.4373, 0.05454, 0.4364, 0.0532, 0.4407, 0.05173, 0.4414, 0.05323, 0.4364, 0.0532, 0.4354, 0.05186, 0.4396, 0.05035, 0.4407, 0.05173, 0.4354, 0.05186, 0.4344, 0.0505, 0.4387, 0.04887, 0.4396, 0.05035, 0.4507, 0.02429, 0.4747, 0.02218, 0.4755, 0.04343, 0.4559, 0.04497, 0.4396, 0.05035, 0.4403, 0.05019, 0.4411, 0.05135, 0.4407, 0.05173, 0.4407, 0.05173, 0.4411, 0.05135, 0.4459, 0.05017, 0.4469, 0.0502, 0.4462, 0.04855, 0.4454, 0.04882, 0.4446, 0.04748, 0.4454, 0.04691, 0.4469, 0.0502, 0.4459, 0.05017, 0.4454, 0.04882, 0.4462, 0.04855, 0.4446, 0.04748, 0.4439, 0.04821, 0.441, 0.04899, 0.4395, 0.04894, 0.4395, 0.04894, 0.441, 0.04899, 0.4412, 0.04991, 0.4403, 0.05019, 0.4403, 0.05019, 0.4412, 0.04991, 0.4418, 0.05074, 0.4411, 0.05135, 0.4411, 0.05135, 0.4418, 0.05074, 0.4447, 0.04998, 0.4459, 0.05017, 0.4454, 0.04882, 0.4446, 0.04903, 0.4439, 0.04821, 0.4446, 0.04748, 0.4459, 0.05017, 0.4447, 0.04998, 0.4446, 0.04903, 0.4454, 0.04882, 0.4439, 0.04821, 0.4433, 0.04883, 0.4421, 0.04915, 0.441, 0.04899, 0.441, 0.04899, 0.4421, 0.04915, 0.4421, 0.04947, 0.4412, 0.04991, 0.4412, 0.04991, 0.4421, 0.04947, 0.4422, 0.04988, 0.4418, 0.05074, 0.4418, 0.05074, 0.4422, 0.04988, 0.4438, 0.04943, 0.4447, 0.04998, 0.4446, 0.04903, 0.4435, 0.04908, 0.4433, 0.04883, 0.4439, 0.04821, 0.4447, 0.04998, 0.4438, 0.04943, 0.4435, 0.04908, 0.4446, 0.04903, 0.4433, 0.04883, 0.4431, 0.04927, 0.4427, 0.04937, 0.4421, 0.04915, 0.4421, 0.04915, 0.4427, 0.04937, 0.4426, 0.04944, 0.4421, 0.04947, 0.4421, 0.04947, 0.4426, 0.04944, 0.4426, 0.04955, 0.4422, 0.04988, 0.4422, 0.04988, 0.4426, 0.04955, 0.4433, 0.04941, 0.4438, 0.04943, 0.4435, 0.04908, 0.4432, 0.04931, 0.4431, 0.04927, 0.4433, 0.04883, 0.4438, 0.04943, 0.4433, 0.04941, 0.4432, 0.04931, 0.4435, 0.04908, 0.443, 0.04933, 0.443, 0.04933, 0.4429, 0.04935, 0.4429, 0.04936, 0.4429, 0.04936, 0.4429, 0.04935, 0.4429, 0.04935, 0.4429, 0.04934, 0.4429, 0.04934, 0.4429, 0.04935, 0.4429, 0.04934, 0.4429, 0.04933, 0.4429, 0.04933, 0.4429, 0.04934, 0.443, 0.04931, 0.443, 0.0493, 0.443, 0.04932, 0.443, 0.04932, 0.443, 0.04932, 0.443, 0.04933, 0.443, 0.0493, 0.443, 0.04932, 0.443, 0.04932, 0.443, 0.04932, 0.443, 0.04931, 0.4429, 0.04934, 0.4429, 0.04935, 0.4429, 0.04935, 0.443, 0.04933, 0.443, 0.04932, 0.4431, 0.04927, 0.443, 0.04933, 0.4429, 0.04936, 0.4427, 0.04937, 0.4427, 0.04937, 0.4429, 0.04936, 0.4429, 0.04934, 0.4426, 0.04944, 0.4426, 0.04944, 0.4429, 0.04934, 0.4429, 0.04933, 0.4426, 0.04955, 0.4426, 0.04955, 0.4429, 0.04933, 0.443, 0.0493, 0.4433, 0.04941, 0.4432, 0.04931, 0.443, 0.04932, 0.443, 0.04933, 0.4431, 0.04927, 0.4433, 0.04941, 0.443, 0.0493, 0.443, 0.04932, 0.4432, 0.04931, 0.39, 0.113, 0.3913, 0.1133, 0.391, 0.1146, 0.3897, 0.1143, 0.39, 0.1119, 0.3913, 0.1122, 0.3913, 0.1133, 0.39, 0.113, 0.443, 0.04933, 0.443, 0.04932, 0.443, 0.04932, 0.443, 0.04933, 0.443, 0.04931, 0.443, 0.04932, 0.443, 0.04932, 0.443, 0.0493, 0.443, 0.04933, 0.443, 0.04932, 0.443, 0.04932, 0.443, 0.04932, 0.443, 0.04932, 0.443, 0.04932, 0.443, 0.04932, 0.443, 0.04931])
me_cube_000.use_remesh_preserve_volume = False
me_cube_000.use_remesh_preserve_attributes = False
me_cube_000.use_mirror_vertex_groups = False
me_cube_000.update()
me_cylinder = bpy.data.meshes.new('Cylinder')
me_cylinder.from_pydata([(0.0, 1.0, -0.05834), (0.0, 1.0, 1.0), (0.1951, 0.9808, -0.05834), (0.1951, 0.9808, 1.0), (0.3827, 0.9239, -0.05834), (0.3827, 0.9239, 1.0), (0.5556, 0.8315, -0.05834), (0.5556, 0.8315, 1.0), (0.7071, 0.7071, -0.05834), (0.7071, 0.7071, 1.0), (0.8315, 0.5556, -0.05834), (0.8315, 0.5556, 1.0), (0.9239, 0.3827, -0.05834), (0.9239, 0.3827, 1.0), (0.9808, 0.1951, -0.05834), (0.9808, 0.1951, 1.0), (1.0, 4.404e-09, -0.05834), (1.0, 7.55e-08, 1.0), (0.9808, -0.1951, -0.05834), (0.9808, -0.1951, 1.0), (0.9239, -0.3827, -0.05834), (0.9239, -0.3827, 1.0), (0.8315, -0.5556, -0.05834), (0.8315, -0.5556, 1.0), (0.7071, -0.7071, -0.05834), (0.7071, -0.7071, 1.0), (0.5556, -0.8315, -0.05834), (0.5556, -0.8315, 1.0), (0.3827, -0.9239, -0.05834), (0.3827, -0.9239, 1.0), (0.1951, -0.9808, -0.05834), (0.1951, -0.9808, 1.0), (-3.258e-07, -1.0, -0.05834), (-3.258e-07, -1.0, 1.0), (-0.1951, -0.9808, -0.05834), (-0.1951, -0.9808, 1.0), (-0.3827, -0.9239, -0.05834), (-0.3827, -0.9239, 1.0), (-0.5556, -0.8315, -0.05834), (-0.5556, -0.8315, 1.0), (-0.7071, -0.7071, -0.05834), (-0.7071, -0.7071, 1.0), (-0.8315, -0.5556, -0.05834), (-0.8315, -0.5556, 1.0), (-0.9239, -0.3827, -0.05834), (-0.9239, -0.3827, 1.0), (-0.9808, -0.1951, -0.05834), (-0.9808, -0.1951, 1.0), (-1.0, 8.945e-07, -0.05834), (-1.0, 9.656e-07, 1.0), (-0.9808, 0.1951, -0.05834), (-0.9808, 0.1951, 1.0), (-0.9239, 0.3827, -0.05834), (-0.9239, 0.3827, 1.0), (-0.8315, 0.5556, -0.05834), (-0.8315, 0.5556, 1.0), (-0.7071, 0.7071, -0.05834), (-0.7071, 0.7071, 1.0), (-0.5556, 0.8315, -0.05834), (-0.5556, 0.8315, 1.0), (-0.3827, 0.9239, -0.05834), (-0.3827, 0.9239, 1.0), (-0.1951, 0.9808, -0.05834), (-0.1951, 0.9808, 1.0), (2.262e-08, 0.8095, -0.05834), (0.1579, 0.7939, -0.05834), (0.3098, 0.7479, -0.05834), (0.4497, 0.6731, -0.05834), (0.5724, 0.5724, -0.05834), (0.6731, 0.4497, -0.05834), (0.7479, 0.3098, -0.05834), (0.7939, 0.1579, -0.05834), (0.8095, 4.432e-08, -0.05834), (0.7939, -0.1579, -0.05834), (0.7479, -0.3098, -0.05834), (0.6731, -0.4497, -0.05834), (0.5724, -0.5724, -0.05834), (0.4497, -0.6731, -0.05834), (0.3098, -0.7479, -0.05834), (0.1579, -0.7939, -0.05834), (-2.411e-07, -0.8095, -0.05834), (-0.1579, -0.7939, -0.05834), (-0.3098, -0.7479, -0.05834), (-0.4497, -0.6731, -0.05834), (-0.5724, -0.5724, -0.05834), (-0.6731, -0.4497, -0.05834), (-0.7479, -0.3098, -0.05834), (-0.7939, -0.1579, -0.05834), (-0.8095, 7.648e-07, -0.05834), (-0.7939, 0.1579, -0.05834), (-0.7479, 0.3098, -0.05834), (-0.6731, 0.4497, -0.05834), (-0.5724, 0.5724, -0.05834), (-0.4497, 0.6731, -0.05834), (-0.3098, 0.7479, -0.05834), (-0.1579, 0.7939, -0.05834), (2.262e-08, 0.8095, -1.707), (0.1579, 0.7939, -1.707), (0.3098, 0.7479, -1.707), (0.4497, 0.6731, -1.707), (0.5724, 0.5724, -1.707), (0.6731, 0.4497, -1.707), (0.7479, 0.3098, -1.707), (0.7939, 0.1579, -1.707), (0.8095, 1.688e-07, -1.707), (0.7939, -0.1579, -1.707), (0.7479, -0.3098, -1.707), (0.6731, -0.4497, -1.707), (0.5724, -0.5724, -1.707), (0.4497, -0.6731, -1.707), (0.3098, -0.7479, -1.707), (0.1579, -0.7939, -1.707), (-2.411e-07, -0.8095, -1.707), (-0.1579, -0.7939, -1.707), (-0.3098, -0.7479, -1.707), (-0.4497, -0.6731, -1.707), (-0.5724, -0.5724, -1.707), (-0.6731, -0.4497, -1.707), (-0.7479, -0.3098, -1.707), (-0.7939, -0.1579, -1.707), (-0.8095, 8.893e-07, -1.707), (-0.7939, 0.1579, -1.707), (-0.7479, 0.3098, -1.707), (-0.6731, 0.4497, -1.707), (-0.5724, 0.5724, -1.707), (-0.4497, 0.6731, -1.707), (-0.3098, 0.7479, -1.707), (-0.1579, 0.7939, -1.707), (8.079e-08, 3.576e-07, -1.707), (-0.1166, 0.1005, -1.246), (-23.66, 23.96, -5.113), (-0.07985, 0.1387, -1.235), (-23.62, 23.99, -5.101), (-0.04622, 0.1753, -1.214), (-23.59, 24.03, -5.08), (-0.01701, 0.2091, -1.183), (-23.56, 24.06, -5.049), (0.006641, 0.2387, -1.144), (-23.53, 24.09, -5.011), (0.02384, 0.263, -1.099), (-23.52, 24.12, -4.965), (0.03392, 0.2811, -1.049), (-23.51, 24.14, -4.915), (0.03649, 0.2922, -0.9958), (-23.5, 24.15, -4.862), (0.03146, 0.296, -0.942), (-23.51, 24.15, -4.808), (0.01901, 0.2922, -0.8894), (-23.52, 24.15, -4.756), (-0.0003719, 0.2811, -0.84), (-23.54, 24.14, -4.706), (-0.02594, 0.263, -0.7958), (-23.57, 24.12, -4.662), (-0.05672, 0.2387, -0.7584), (-23.6, 24.09, -4.625), (-0.09152, 0.2091, -0.7293), (-23.63, 24.06, -4.596), (-0.129, 0.1753, -0.7095), (-23.67, 24.03, -4.576), (-0.1677, 0.1387, -0.7), (-23.71, 23.99, -4.566), (-0.2062, 0.1005, -0.7009), (-23.75, 23.96, -4.567), (-0.243, 0.0624, -0.7123), (-23.78, 23.92, -4.579), (-0.2766, 0.02573, -0.7338), (-23.82, 23.88, -4.6), (-0.3058, -0.00806, -0.7645), (-23.84, 23.85, -4.631), (-0.3295, -0.03768, -0.8032), (-23.87, 23.82, -4.67), (-0.3467, -0.06198, -0.8485), (-23.89, 23.79, -4.715), (-0.3568, -0.08005, -0.8985), (-23.9, 23.77, -4.765), (-0.3593, -0.09117, -0.9515), (-23.9, 23.76, -4.818), (-0.3543, -0.09492, -1.005), (-23.89, 23.76, -4.872), (-0.3418, -0.09117, -1.058), (-23.88, 23.76, -4.924), (-0.3225, -0.08005, -1.107), (-23.86, 23.77, -4.974), (-0.2969, -0.06198, -1.152), (-23.84, 23.79, -5.018), (-0.2661, -0.03768, -1.189), (-23.81, 23.82, -5.055), (-0.2313, -0.00806, -1.218), (-23.77, 23.85, -5.084), (-0.1938, 0.02573, -1.238), (-23.73, 23.88, -5.104), (-0.1551, 0.0624, -1.247), (-23.69, 23.92, -5.114), (-23.66, 23.96, -5.071), (-23.63, 23.99, -5.061), (-23.6, 24.02, -5.043), (-23.58, 24.05, -5.017), (-23.56, 24.07, -4.984), (-23.54, 24.09, -4.946), (-23.54, 24.11, -4.904), (-23.53, 24.12, -4.859), (-23.54, 24.12, -4.813), (-23.55, 24.12, -4.769), (-23.56, 24.11, -4.727), (-23.59, 24.09, -4.69), (-23.61, 24.07, -4.658), (-23.64, 24.05, -4.633), (-23.67, 24.02, -4.617), (-23.71, 23.99, -4.609), (-23.74, 23.96, -4.609), (-23.77, 23.92, -4.619), (-23.8, 23.89, -4.637), (-23.82, 23.86, -4.663), (-23.84, 23.84, -4.696), (-23.86, 23.82, -4.734), (-23.87, 23.8, -4.777), (-23.87, 23.79, -4.821), (-23.86, 23.79, -4.867), (-23.85, 23.79, -4.911), (-23.84, 23.8, -4.953), (-23.82, 23.82, -4.991), (-23.79, 23.84, -5.022), (-23.76, 23.86, -5.047), (-23.73, 23.89, -5.064), (-23.7, 23.92, -5.072), (-30.86, 31.25, -6.254), (-30.83, 31.29, -6.244), (-30.8, 31.32, -6.226), (-30.78, 31.35, -6.2), (-30.76, 31.37, -6.167), (-30.75, 31.39, -6.129), (-30.74, 31.41, -6.087), (-30.73, 31.42, -6.042), (-30.74, 31.42, -5.996), (-30.75, 31.42, -5.952), (-30.77, 31.41, -5.91), (-30.79, 31.39, -5.873), (-30.81, 31.37, -5.841), (-30.84, 31.35, -5.816), (-30.87, 31.32, -5.8), (-30.91, 31.29, -5.791), (-30.94, 31.25, -5.792), (-30.97, 31.22, -5.802), (-31.0, 31.19, -5.82), (-31.02, 31.16, -5.846), (-31.04, 31.14, -5.879), (-31.06, 31.12, -5.917), (-31.07, 31.1, -5.959), (-31.07, 31.09, -6.004), (-31.07, 31.09, -6.05), (-31.05, 31.09, -6.094), (-31.04, 31.1, -6.136), (-31.02, 31.12, -6.174), (-30.99, 31.14, -6.205), (-30.96, 31.16, -6.23), (-30.93, 31.19, -6.246), (-30.9, 31.22, -6.255), (-30.85, 31.25, -6.344), (-30.81, 31.3, -6.331), (-30.77, 31.34, -6.305), (-30.73, 31.38, -6.269), (-30.7, 31.42, -6.224), (-30.68, 31.44, -6.17), (-30.67, 31.47, -6.111), (-30.67, 31.48, -6.049), (-30.68, 31.48, -5.986), (-30.69, 31.48, -5.924), (-30.71, 31.47, -5.866), (-30.74, 31.44, -5.814), (-30.78, 31.42, -5.77), (-30.82, 31.38, -5.735), (-30.86, 31.34, -5.712), (-30.91, 31.3, -5.701), (-30.96, 31.25, -5.702), (-31.0, 31.21, -5.715), (-31.04, 31.17, -5.741), (-31.07, 31.13, -5.777), (-31.1, 31.09, -5.822), (-31.12, 31.06, -5.876), (-31.13, 31.04, -5.935), (-31.14, 31.03, -5.997), (-31.13, 31.02, -6.06), (-31.11, 31.03, -6.122), (-31.09, 31.04, -6.18), (-31.06, 31.06, -6.232), (-31.03, 31.09, -6.277), (-30.98, 31.13, -6.311), (-30.94, 31.17, -6.334), (-30.89, 31.21, -6.345), (-31.34, 31.75, -6.424), (-31.29, 31.79, -6.411), (-31.25, 31.83, -6.385), (-31.22, 31.87, -6.349), (-31.19, 31.91, -6.304), (-31.17, 31.94, -6.25), (-31.16, 31.96, -6.191), (-31.16, 31.97, -6.129), (-31.16, 31.98, -6.066), (-31.18, 31.97, -6.004), (-31.2, 31.96, -5.946), (-31.23, 31.94, -5.893), (-31.27, 31.91, -5.849), (-31.31, 31.87, -5.815), (-31.35, 31.83, -5.792), (-31.4, 31.79, -5.781), (-31.44, 31.75, -5.782), (-31.48, 31.7, -5.795), (-31.52, 31.66, -5.82), (-31.56, 31.62, -5.857), (-31.59, 31.58, -5.902), (-31.61, 31.56, -5.956), (-31.62, 31.53, -6.014), (-31.62, 31.52, -6.077), (-31.62, 31.52, -6.14), (-31.6, 31.52, -6.202), (-31.58, 31.53, -6.26), (-31.55, 31.56, -6.312), (-31.51, 31.58, -6.356), (-31.47, 31.62, -6.391), (-31.43, 31.66, -6.414), (-31.38, 31.7, -6.425), (-31.39, 31.75, -6.103)], [], [(0, 1, 3, 2), (2, 3, 5, 4), (4, 5, 7, 6), (6, 7, 9, 8), (8, 9, 11, 10), (10, 11, 13, 12), (12, 13, 15, 14), (14, 15, 17, 16), (16, 17, 19, 18), (18, 19, 21, 20), (20, 21, 23, 22), (22, 23, 25, 24), (24, 25, 27, 26), (26, 27, 29, 28), (28, 29, 31, 30), (30, 31, 33, 32), (32, 33, 35, 34), (34, 35, 37, 36), (36, 37, 39, 38), (38, 39, 41, 40), (40, 41, 43, 42), (42, 43, 45, 44), (44, 45, 47, 46), (46, 47, 49, 48), (48, 49, 51, 50), (50, 51, 53, 52), (52, 53, 55, 54), (54, 55, 57, 56), (56, 57, 59, 58), (58, 59, 61, 60), (3, 1, 63, 61, 59, 57, 55, 53, 51, 49, 47, 45, 43, 41, 39, 37, 35, 33, 31, 29, 27, 25, 23, 21, 19, 17, 15, 13, 11, 9, 7, 5), (62, 63, 1, 0), (60, 61, 63, 62), (60, 62, 95, 94), (38, 40, 84, 83), (16, 18, 73, 72), (44, 46, 87, 86), (22, 24, 76, 75), (50, 52, 90, 89), (6, 8, 68, 67), (28, 30, 79, 78), (56, 58, 93, 92), (34, 36, 82, 81), (12, 14, 71, 70), (62, 0, 64, 95), (40, 42, 85, 84), (18, 20, 74, 73), (46, 48, 88, 87), (2, 4, 66, 65), (24, 26, 77, 76), (52, 54, 91, 90), (8, 10, 69, 68), (30, 32, 80, 79), (58, 60, 94, 93), (36, 38, 83, 82), (0, 2, 65, 64), (14, 16, 72, 71), (42, 44, 86, 85), (20, 22, 75, 74), (48, 50, 89, 88), (4, 6, 67, 66), (26, 28, 78, 77), (54, 56, 92, 91), (32, 34, 81, 80), (10, 12, 70, 69), (92, 93, 125, 124), (81, 82, 114, 113), (70, 71, 103, 102), (90, 91, 123, 122), (68, 69, 101, 100), (79, 80, 112, 111), (88, 89, 121, 120), (66, 67, 99, 98), (77, 78, 110, 109), (86, 87, 119, 118), (64, 65, 97, 96), (75, 76, 108, 107), (95, 64, 96, 127), (84, 85, 117, 116), (73, 74, 106, 105), (93, 94, 126, 125), (82, 83, 115, 114), (71, 72, 104, 103), (91, 92, 124, 123), (80, 81, 113, 112), (69, 70, 102, 101), (89, 90, 122, 121), (67, 68, 100, 99), (78, 79, 111, 110), (87, 88, 120, 119), (65, 66, 98, 97), (76, 77, 109, 108), (85, 86, 118, 117), (74, 75, 107, 106), (94, 95, 127, 126), (83, 84, 116, 115), (72, 73, 105, 104), (126, 127, 128), (115, 116, 128), (104, 105, 128), (124, 125, 128), (113, 114, 128), (102, 103, 128), (122, 123, 128), (100, 101, 128), (111, 112, 128), (120, 121, 128), (98, 99, 128), (109, 110, 128), (118, 119, 128), (96, 97, 128), (107, 108, 128), (127, 96, 128), (116, 117, 128), (105, 106, 128), (125, 126, 128), (114, 115, 128), (103, 104, 128), (123, 124, 128), (112, 113, 128), (101, 102, 128), (121, 122, 128), (99, 100, 128), (110, 111, 128), (119, 120, 128), (97, 98, 128), (108, 109, 128), (117, 118, 128), (106, 107, 128), (129, 130, 132, 131), (131, 132, 134, 133), (133, 134, 136, 135), (135, 136, 138, 137), (137, 138, 140, 139), (139, 140, 142, 141), (141, 142, 144, 143), (143, 144, 146, 145), (145, 146, 148, 147), (147, 148, 150, 149), (149, 150, 152, 151), (151, 152, 154, 153), (153, 154, 156, 155), (155, 156, 158, 157), (157, 158, 160, 159), (159, 160, 162, 161), (161, 162, 164, 163), (163, 164, 166, 165), (165, 166, 168, 167), (167, 168, 170, 169), (169, 170, 172, 171), (171, 172, 174, 173), (173, 174, 176, 175), (175, 176, 178, 177), (177, 178, 180, 179), (179, 180, 182, 181), (181, 182, 184, 183), (183, 184, 186, 185), (185, 186, 188, 187), (187, 188, 190, 189), (190, 188, 222, 223), (191, 192, 130, 129), (189, 190, 192, 191), (129, 131, 133, 135, 137, 139, 141, 143, 145, 147, 149, 151, 153, 155, 157, 159, 161, 163, 165, 167, 169, 171, 173, 175, 177, 179, 181, 183, 185, 187, 189, 191), (168, 166, 211, 212), (132, 130, 193, 194), (146, 144, 200, 201), (174, 172, 214, 215), (152, 150, 203, 204), (180, 178, 217, 218), (136, 134, 195, 196), (158, 156, 206, 207), (186, 184, 220, 221), (164, 162, 209, 210), (142, 140, 198, 199), (192, 190, 223, 224), (170, 168, 212, 213), (148, 146, 201, 202), (176, 174, 215, 216), (154, 152, 204, 205), (182, 180, 218, 219), (138, 136, 196, 197), (160, 158, 207, 208), (188, 186, 221, 222), (166, 164, 210, 211), (144, 142, 199, 200), (130, 192, 224, 193), (172, 170, 213, 214), (150, 148, 202, 203), (178, 176, 216, 217), (134, 132, 194, 195), (156, 154, 205, 206), (184, 182, 219, 220), (140, 138, 197, 198), (162, 160, 208, 209), (220, 219, 251, 252), (198, 197, 229, 230), (209, 208, 240, 241), (218, 217, 249, 250), (196, 195, 227, 228), (207, 206, 238, 239), (216, 215, 247, 248), (194, 193, 225, 226), (205, 204, 236, 237), (193, 224, 256, 225), (214, 213, 245, 246), (203, 202, 234, 235), (223, 222, 254, 255), (212, 211, 243, 244), (201, 200, 232, 233), (221, 220, 252, 253), (210, 209, 241, 242), (199, 198, 230, 231), (219, 218, 250, 251), (197, 196, 228, 229), (208, 207, 239, 240), (217, 216, 248, 249), (195, 194, 226, 227), (206, 205, 237, 238), (215, 214, 246, 247), (204, 203, 235, 236), (224, 223, 255, 256), (213, 212, 244, 245), (202, 201, 233, 234), (222, 221, 253, 254), (211, 210, 242, 243), (200, 199, 231, 232), (254, 253, 285, 286), (243, 242, 274, 275), (232, 231, 263, 264), (252, 251, 283, 284), (230, 229, 261, 262), (241, 240, 272, 273), (250, 249, 281, 282), (228, 227, 259, 260), (239, 238, 270, 271), (248, 247, 279, 280), (226, 225, 257, 258), (237, 236, 268, 269), (225, 256, 288, 257), (246, 245, 277, 278), (235, 234, 266, 267), (255, 254, 286, 287), (244, 243, 275, 276), (233, 232, 264, 265), (253, 252, 284, 285), (242, 241, 273, 274), (231, 230, 262, 263), (251, 250, 282, 283), (229, 228, 260, 261), (240, 239, 271, 272), (249, 248, 280, 281), (227, 226, 258, 259), (238, 237, 269, 270), (247, 246, 278, 279), (236, 235, 267, 268), (256, 255, 287, 288), (245, 244, 276, 277), (234, 233, 265, 266), (288, 287, 319, 320), (277, 276, 308, 309), (266, 265, 297, 298), (286, 285, 317, 318), (275, 274, 306, 307), (264, 263, 295, 296), (284, 283, 315, 316), (262, 261, 293, 294), (273, 272, 304, 305), (282, 281, 313, 314), (260, 259, 291, 292), (271, 270, 302, 303), (280, 279, 311, 312), (258, 257, 289, 290), (269, 268, 300, 301), (257, 288, 320, 289), (278, 277, 309, 310), (267, 266, 298, 299), (287, 286, 318, 319), (276, 275, 307, 308), (265, 264, 296, 297), (285, 284, 316, 317), (274, 273, 305, 306), (263, 262, 294, 295), (283, 282, 314, 315), (261, 260, 292, 293), (272, 271, 303, 304), (281, 280, 312, 313), (259, 258, 290, 291), (270, 269, 301, 302), (279, 278, 310, 311), (268, 267, 299, 300), (311, 310, 321), (300, 299, 321), (320, 319, 321), (309, 308, 321), (298, 297, 321), (318, 317, 321), (307, 306, 321), (296, 295, 321), (316, 315, 321), (294, 293, 321), (305, 304, 321), (314, 313, 321), (292, 291, 321), (303, 302, 321), (312, 311, 321), (290, 289, 321), (301, 300, 321), (289, 320, 321), (310, 309, 321), (299, 298, 321), (319, 318, 321), (308, 307, 321), (297, 296, 321), (317, 316, 321), (306, 305, 321), (295, 294, 321), (315, 314, 321), (293, 292, 321), (304, 303, 321), (313, 312, 321), (291, 290, 321), (302, 301, 321)])
me_cylinder.use_remesh_preserve_volume = False
me_cylinder.use_remesh_preserve_attributes = False
me_cylinder.use_mirror_vertex_groups = False
me_cylinder.update()
me_cube_002 = bpy.data.meshes.new('Cube.002')
me_cube_002.from_pydata([(1.474, -1.0, -0.1104), (1.495, -0.5567, 0.6573), (1.486, -0.8812, 0.3328), (2.404, -1.0, -2.858), (2.429, -0.5567, -3.625), (2.419, -0.8812, -3.301), (4.008, -1.0, -1.151), (4.769, -0.5567, -1.261), (4.448, -0.8812, -1.215), (2.8, -1.0, -2.838), (2.901, -0.5567, -3.602), (2.858, -0.8812, -3.279), (2.942, -1.0, -2.807), (3.187, -0.5567, -3.54), (3.083, -0.8812, -3.231), (3.14, -1.0, -2.716), (3.51, -0.5567, -3.391), (3.354, -0.8812, -3.105), (3.339, -1.0, -2.588), (3.816, -0.5567, -3.194), (3.614, -0.8812, -2.938), (3.464, -1.0, -2.469), (4.07, -0.5567, -2.952), (3.814, -0.8812, -2.748), (3.589, -1.0, -2.259), (4.247, -0.5567, -2.656), (3.969, -0.8812, -2.488), (3.757, -1.0, -1.986), (4.443, -0.5567, -2.336), (4.153, -0.8812, -2.188), (3.863, -1.0, -1.73), (4.584, -0.5567, -1.994), (4.279, -0.8812, -1.882), (3.954, -1.0, -1.445), (4.7, -0.5567, -1.632), (4.384, -0.8812, -1.553), (2.288, -1.0, -0.141), (2.344, -0.5567, 0.6253), (2.32, -0.8812, 0.3014), (4.005, -1.0, -0.599), (4.652, -0.5567, -0.174), (4.379, -0.8812, -0.3536), (4.023, -1.0, -0.6356), (4.772, -0.5567, -0.4213), (4.455, -0.8812, -0.5119), (4.043, -1.0, -0.823), (4.489, -0.8812, -0.8223), (4.815, -0.5567, -0.8217), (3.234, -1.0, -0.2658), (3.396, -0.5567, 0.4856), (3.328, -0.8812, 0.168), (3.548, -1.0, -0.3479), (3.797, -0.5567, 0.3806), (3.692, -0.8812, 0.07269), (3.785, -1.0, -0.4492), (4.129, -0.5567, 0.2389), (3.983, -0.8812, -0.05195), (3.956, -1.0, -0.5479), (4.426, -0.5567, 0.06778), (4.227, -0.8812, -0.1925), (3.989, -1.0, -0.5807), (4.313, -0.8812, -0.2779), (4.551, -0.5567, -0.0562), (2.876, -1.0, -0.2048), (2.937, -0.8812, 0.2345), (2.981, -0.5567, 0.5561), (-1.474, -1.0, -0.1104), (-1.495, -0.5567, 0.6573), (-1.486, -0.8812, 0.3328), (0.0, -1.0, -0.08717), (0.0, -0.8812, 0.3562), (0.0, -0.5567, 0.6808), (0.0, -1.0, -2.893), (0.0, -0.5567, -3.661), (0.0, -0.8812, -3.336), (-2.404, -1.0, -2.858), (-2.429, -0.5567, -3.625), (-2.419, -0.8812, -3.301), (-4.008, -1.0, -1.151), (-4.769, -0.5567, -1.261), (-4.448, -0.8812, -1.215), (-2.8, -1.0, -2.838), (-2.901, -0.5567, -3.602), (-2.858, -0.8812, -3.279), (-2.942, -1.0, -2.807), (-3.187, -0.5567, -3.54), (-3.083, -0.8812, -3.231), (-3.14, -1.0, -2.716), (-3.51, -0.5567, -3.391), (-3.354, -0.8812, -3.105), (-3.339, -1.0, -2.588), (-3.816, -0.5567, -3.194), (-3.614, -0.8812, -2.938), (-3.464, -1.0, -2.469), (-4.07, -0.5567, -2.952), (-3.814, -0.8812, -2.748), (-3.589, -1.0, -2.259), (-4.247, -0.5567, -2.656), (-3.969, -0.8812, -2.488), (-3.757, -1.0, -1.986), (-4.443, -0.5567, -2.336), (-4.153, -0.8812, -2.188), (-3.863, -1.0, -1.73), (-4.584, -0.5567, -1.994), (-4.279, -0.8812, -1.882), (-3.954, -1.0, -1.445), (-4.7, -0.5567, -1.632), (-4.384, -0.8812, -1.553), (-2.288, -1.0, -0.141), (-2.344, -0.5567, 0.6253), (-2.32, -0.8812, 0.3014), (-4.005, -1.0, -0.599), (-4.652, -0.5567, -0.174), (-4.379, -0.8812, -0.3536), (-4.023, -1.0, -0.6356), (-4.772, -0.5567, -0.4213), (-4.455, -0.8812, -0.5119), (-4.043, -1.0, -0.823), (-4.489, -0.8812, -0.8223), (-4.815, -0.5567, -0.8217), (-3.234, -1.0, -0.2658), (-3.396, -0.5567, 0.4856), (-3.328, -0.8812, 0.168), (-3.548, -1.0, -0.3479), (-3.797, -0.5567, 0.3806), (-3.692, -0.8812, 0.07269), (-3.785, -1.0, -0.4492), (-4.129, -0.5567, 0.2389), (-3.983, -0.8812, -0.05195), (-3.956, -1.0, -0.5479), (-4.426, -0.5567, 0.06778), (-4.227, -0.8812, -0.1925), (-3.989, -1.0, -0.5807), (-4.313, -0.8812, -0.2779), (-4.551, -0.5567, -0.0562), (-2.876, -1.0, -0.2048), (-2.937, -0.8812, 0.2345), (-2.981, -0.5567, 0.5561)], [], [(0, 69, 72, 3, 9, 12, 15, 18, 21, 24, 27, 30, 33, 6, 45, 42, 39, 60, 57, 54, 51, 48, 63, 36), (1, 71, 70, 2), (2, 70, 69, 0), (9, 3, 5, 11), (11, 5, 4, 10), (12, 9, 11, 14), (14, 11, 10, 13), (15, 12, 14, 17), (17, 14, 13, 16), (18, 15, 17, 20), (20, 17, 16, 19), (21, 18, 20, 23), (23, 20, 19, 22), (24, 21, 23, 26), (26, 23, 22, 25), (27, 24, 26, 29), (29, 26, 25, 28), (30, 27, 29, 32), (32, 29, 28, 31), (33, 30, 32, 35), (35, 32, 31, 34), (6, 33, 35, 8), (8, 35, 34, 7), (45, 6, 8, 46), (46, 8, 7, 47), (3, 72, 74, 5), (5, 74, 73, 4), (0, 36, 38, 2), (2, 38, 37, 1), (60, 39, 41, 61), (61, 41, 40, 62), (39, 42, 44, 41), (41, 44, 43, 40), (42, 45, 46, 44), (44, 46, 47, 43), (63, 48, 50, 64), (64, 50, 49, 65), (48, 51, 53, 50), (50, 53, 52, 49), (51, 54, 56, 53), (53, 56, 55, 52), (54, 57, 59, 56), (56, 59, 58, 55), (57, 60, 61, 59), (59, 61, 62, 58), (36, 63, 64, 38), (38, 64, 65, 37), (66, 108, 135, 120, 123, 126, 129, 132, 111, 114, 117, 78, 105, 102, 99, 96, 93, 90, 87, 84, 81, 75, 72, 69), (67, 68, 70, 71), (68, 66, 69, 70), (81, 83, 77, 75), (83, 82, 76, 77), (84, 86, 83, 81), (86, 85, 82, 83), (87, 89, 86, 84), (89, 88, 85, 86), (90, 92, 89, 87), (92, 91, 88, 89), (93, 95, 92, 90), (95, 94, 91, 92), (96, 98, 95, 93), (98, 97, 94, 95), (99, 101, 98, 96), (101, 100, 97, 98), (102, 104, 101, 99), (104, 103, 100, 101), (105, 107, 104, 102), (107, 106, 103, 104), (78, 80, 107, 105), (80, 79, 106, 107), (117, 118, 80, 78), (118, 119, 79, 80), (75, 77, 74, 72), (77, 76, 73, 74), (66, 68, 110, 108), (68, 67, 109, 110), (132, 133, 113, 111), (133, 134, 112, 113), (111, 113, 116, 114), (113, 112, 115, 116), (114, 116, 118, 117), (116, 115, 119, 118), (135, 136, 122, 120), (136, 137, 121, 122), (120, 122, 125, 123), (122, 121, 124, 125), (123, 125, 128, 126), (125, 124, 127, 128), (126, 128, 131, 129), (128, 127, 130, 131), (129, 131, 133, 132), (131, 130, 134, 133), (108, 110, 136, 135), (110, 109, 137, 136)])
me_cube_002.polygons.foreach_set('use_smooth', [True] * 94)
_uv = me_cube_002.uv_layers.new(name='UVMap')
_uv.uv.foreach_set('vector', [0.6448, 0.644, 0.4986, 0.6443, 0.5039, 0.1825, 0.7403, 0.1994, 0.7787, 0.2046, 0.7924, 0.2101, 0.8113, 0.2255, 0.8303, 0.2466, 0.8423, 0.266, 0.8541, 0.2999, 0.8699, 0.3441, 0.8798, 0.3857, 0.8882, 0.432, 0.8929, 0.4794, 0.8957, 0.5317, 0.8936, 0.5612, 0.8919, 0.5669, 0.8904, 0.5697, 0.8872, 0.5748, 0.871, 0.5902, 0.8482, 0.6062, 0.8178, 0.6193, 0.7827, 0.6293, 0.7251, 0.6399, 0.6464, 0.7965, 0.4969, 0.7965, 0.4978, 0.7203, 0.6456, 0.72, 0.6456, 0.72, 0.4978, 0.7203, 0.4986, 0.6443, 0.6448, 0.644, 0.7787, 0.2046, 0.7403, 0.1994, 0.7434, 0.1243, 0.7862, 0.1313, 0.7862, 0.1313, 0.7434, 0.1243, 0.7472, 0.04817, 0.7948, 0.05695, 0.7924, 0.2101, 0.7787, 0.2046, 0.7862, 0.1313, 0.8078, 0.1404, 0.8078, 0.1404, 0.7862, 0.1313, 0.7948, 0.05695, 0.8235, 0.06968, 0.8113, 0.2255, 0.7924, 0.2101, 0.8078, 0.1404, 0.8334, 0.1618, 0.8334, 0.1618, 0.8078, 0.1404, 0.8235, 0.06968, 0.8563, 0.09596, 0.8303, 0.2466, 0.8113, 0.2255, 0.8334, 0.1618, 0.8582, 0.1893, 0.8582, 0.1893, 0.8334, 0.1618, 0.8563, 0.09596, 0.887, 0.1307, 0.8423, 0.266, 0.8303, 0.2466, 0.8582, 0.1893, 0.8773, 0.22, 0.8773, 0.22, 0.8582, 0.1893, 0.887, 0.1307, 0.9127, 0.1724, 0.8541, 0.2999, 0.8423, 0.266, 0.8773, 0.22, 0.8925, 0.262, 0.8925, 0.262, 0.8773, 0.22, 0.9127, 0.1724, 0.9318, 0.2221, 0.8699, 0.3441, 0.8541, 0.2999, 0.8925, 0.262, 0.9101, 0.3112, 0.9101, 0.3112, 0.8925, 0.262, 0.9318, 0.2221, 0.9513, 0.2774, 0.8798, 0.3857, 0.8699, 0.3441, 0.9101, 0.3112, 0.922, 0.3613, 0.922, 0.3613, 0.9101, 0.3112, 0.9513, 0.2774, 0.9657, 0.336, 0.8882, 0.432, 0.8798, 0.3857, 0.922, 0.3613, 0.9318, 0.4153, 0.9318, 0.4153, 0.922, 0.3613, 0.9657, 0.336, 0.9766, 0.3984, 0.8929, 0.4794, 0.8882, 0.432, 0.9318, 0.4153, 0.937, 0.4706, 0.937, 0.4706, 0.9318, 0.4153, 0.9766, 0.3984, 0.983, 0.4625, 0.8957, 0.5317, 0.8929, 0.4794, 0.937, 0.4706, 0.9395, 0.5339, 0.9395, 0.5339, 0.937, 0.4706, 0.983, 0.4625, 0.985, 0.5389, 0.7403, 0.1994, 0.5039, 0.1825, 0.5047, 0.1069, 0.7434, 0.1243, 0.7434, 0.1243, 0.5047, 0.1069, 0.5056, 0.03079, 0.7472, 0.04817, 0.6448, 0.644, 0.7251, 0.6399, 0.7283, 0.7153, 0.6456, 0.72, 0.6456, 0.72, 0.7283, 0.7153, 0.7317, 0.7914, 0.6464, 0.7965, 0.8904, 0.5697, 0.8919, 0.5669, 0.9277, 0.6069, 0.9216, 0.6188, 0.9216, 0.6188, 0.9277, 0.6069, 0.9646, 0.6484, 0.9546, 0.6685, 0.8919, 0.5669, 0.8936, 0.5612, 0.9353, 0.5825, 0.9277, 0.6069, 0.9277, 0.6069, 0.9353, 0.5825, 0.9776, 0.607, 0.9646, 0.6484, 0.8936, 0.5612, 0.8957, 0.5317, 0.9395, 0.5339, 0.9353, 0.5825, 0.9353, 0.5825, 0.9395, 0.5339, 0.985, 0.5389, 0.9776, 0.607, 0.7827, 0.6293, 0.8178, 0.6193, 0.8276, 0.6923, 0.7892, 0.7038, 0.7892, 0.7038, 0.8276, 0.6923, 0.8383, 0.7667, 0.7961, 0.7799, 0.8178, 0.6193, 0.8482, 0.6062, 0.863, 0.6761, 0.8276, 0.6923, 0.8276, 0.6923, 0.863, 0.6761, 0.8789, 0.7469, 0.8383, 0.7667, 0.8482, 0.6062, 0.871, 0.5902, 0.8907, 0.655, 0.863, 0.6761, 0.863, 0.6761, 0.8907, 0.655, 0.9125, 0.7215, 0.8789, 0.7469, 0.871, 0.5902, 0.8872, 0.5748, 0.9136, 0.6323, 0.8907, 0.655, 0.8907, 0.655, 0.9136, 0.6323, 0.9421, 0.6896, 0.9125, 0.7215, 0.8872, 0.5748, 0.8904, 0.5697, 0.9216, 0.6188, 0.9136, 0.6323, 0.9136, 0.6323, 0.9216, 0.6188, 0.9546, 0.6685, 0.9421, 0.6896, 0.7251, 0.6399, 0.7827, 0.6293, 0.7892, 0.7038, 0.7283, 0.7153, 0.7283, 0.7153, 0.7892, 0.7038, 0.7961, 0.7799, 0.7317, 0.7914, 0.3526, 0.6349, 0.2724, 0.6257, 0.2151, 0.6115, 0.1803, 0.5994, 0.1502, 0.5844, 0.1278, 0.5669, 0.1119, 0.5505, 0.1089, 0.5452, 0.1074, 0.5423, 0.1059, 0.5365, 0.1044, 0.5068, 0.1083, 0.4548, 0.1141, 0.4077, 0.1236, 0.362, 0.1344, 0.3211, 0.1512, 0.2778, 0.1638, 0.2447, 0.1761, 0.226, 0.1956, 0.2062, 0.2149, 0.192, 0.2287, 0.1873, 0.2672, 0.1845, 0.5039, 0.1825, 0.4986, 0.6443, 0.3475, 0.7871, 0.3501, 0.7107, 0.4978, 0.7203, 0.4969, 0.7965, 0.3501, 0.7107, 0.3526, 0.6349, 0.4986, 0.6443, 0.4978, 0.7203, 0.2287, 0.1873, 0.2229, 0.1137, 0.2658, 0.1093, 0.2672, 0.1845, 0.2229, 0.1137, 0.2159, 0.0388, 0.2637, 0.03301, 0.2658, 0.1093, 0.2149, 0.192, 0.2011, 0.1214, 0.2229, 0.1137, 0.2287, 0.1873, 0.2011, 0.1214, 0.187, 0.04972, 0.2159, 0.0388, 0.2229, 0.1137, 0.1956, 0.2062, 0.175, 0.1412, 0.2011, 0.1214, 0.2149, 0.192, 0.175, 0.1412, 0.1536, 0.07393, 0.187, 0.04972, 0.2011, 0.1214, 0.1761, 0.226, 0.1496, 0.1671, 0.175, 0.1412, 0.1956, 0.2062, 0.1496, 0.1671, 0.1221, 0.1067, 0.1536, 0.07393, 0.175, 0.1412, 0.1638, 0.2447, 0.1298, 0.1966, 0.1496, 0.1671, 0.1761, 0.226, 0.1298, 0.1966, 0.09552, 0.1467, 0.1221, 0.1067, 0.1496, 0.1671, 0.1512, 0.2778, 0.1137, 0.2375, 0.1298, 0.1966, 0.1638, 0.2447, 0.1137, 0.2375, 0.07535, 0.1952, 0.09552, 0.1467, 0.1298, 0.1966, 0.1344, 0.3211, 0.09495, 0.2856, 0.1137, 0.2375, 0.1512, 0.2778, 0.09495, 0.2856, 0.05462, 0.2493, 0.07535, 0.1952, 0.1137, 0.2375, 0.1236, 0.362, 0.08193, 0.335, 0.09495, 0.2856, 0.1344, 0.3211, 0.08193, 0.335, 0.0389, 0.3069, 0.05462, 0.2493, 0.09495, 0.2856, 0.1141, 0.4077, 0.07094, 0.3883, 0.08193, 0.335, 0.1236, 0.362, 0.07094, 0.3883, 0.02652, 0.3686, 0.0389, 0.3069, 0.08193, 0.335, 0.1083, 0.4548, 0.06454, 0.4433, 0.07094, 0.3883, 0.1141, 0.4077, 0.06454, 0.4433, 0.01872, 0.4323, 0.02652, 0.3686, 0.07094, 0.3883, 0.1044, 0.5068, 0.06058, 0.5063, 0.06454, 0.4433, 0.1083, 0.4548, 0.06058, 0.5063, 0.01502, 0.5085, 0.01872, 0.4323, 0.06454, 0.4433, 0.2672, 0.1845, 0.2658, 0.1093, 0.5047, 0.1069, 0.5039, 0.1825, 0.2658, 0.1093, 0.2637, 0.03301, 0.5056, 0.03079, 0.5047, 0.1069, 0.3526, 0.6349, 0.3501, 0.7107, 0.2675, 0.7009, 0.2724, 0.6257, 0.3501, 0.7107, 0.3475, 0.7871, 0.2624, 0.7767, 0.2675, 0.7009, 0.1089, 0.5452, 0.07654, 0.5923, 0.07068, 0.58, 0.1074, 0.5423, 0.07654, 0.5923, 0.04249, 0.6399, 0.03287, 0.6192, 0.07068, 0.58, 0.1074, 0.5423, 0.07068, 0.58, 0.06366, 0.5552, 0.1059, 0.5365, 0.07068, 0.58, 0.03287, 0.6192, 0.02089, 0.577, 0.06366, 0.5552, 0.1059, 0.5365, 0.06366, 0.5552, 0.06058, 0.5063, 0.1044, 0.5068, 0.06366, 0.5552, 0.02089, 0.577, 0.01502, 0.5085, 0.06058, 0.5063, 0.2151, 0.6115, 0.2069, 0.6856, 0.1688, 0.6717, 0.1803, 0.5994, 0.2069, 0.6856, 0.1983, 0.7612, 0.1565, 0.7453, 0.1688, 0.6717, 0.1803, 0.5994, 0.1688, 0.6717, 0.1338, 0.6532, 0.1502, 0.5844, 0.1688, 0.6717, 0.1565, 0.7453, 0.1163, 0.723, 0.1338, 0.6532, 0.1502, 0.5844, 0.1338, 0.6532, 0.1066, 0.6304, 0.1278, 0.5669, 0.1338, 0.6532, 0.1163, 0.723, 0.08337, 0.6955, 0.1066, 0.6304, 0.1278, 0.5669, 0.1066, 0.6304, 0.08428, 0.6063, 0.1119, 0.5505, 0.1066, 0.6304, 0.08337, 0.6955, 0.05449, 0.6618, 0.08428, 0.6063, 0.1119, 0.5505, 0.08428, 0.6063, 0.07654, 0.5923, 0.1089, 0.5452, 0.08428, 0.6063, 0.05449, 0.6618, 0.04249, 0.6399, 0.07654, 0.5923, 0.2724, 0.6257, 0.2675, 0.7009, 0.2069, 0.6856, 0.2151, 0.6115, 0.2675, 0.7009, 0.2624, 0.7767, 0.1983, 0.7612, 0.2069, 0.6856])
me_cube_002.use_remesh_preserve_volume = False
me_cube_002.use_remesh_preserve_attributes = False
me_cube_002.use_mirror_vertex_groups = False
me_cube_002.update()

# ---- objects
ob_cube_001 = bpy.data.objects.new('Cube.001', me_cube_000)
ob_cylinder = bpy.data.objects.new('Cylinder', me_cylinder)
ob_cube = bpy.data.objects.new('Cube', me_cube_002)

# ---- transforms, parenting, visibility, modifiers, constraints
ob_cube_001.location = (0.0, 0.0, 1.0)
ob_cube_001.lineart.crease_threshold = 0.0
_m = ob_cube_001.modifiers.new('EdgeSplit', 'EDGE_SPLIT')
ob_cylinder.location = (2.853, 2.406, -0.8294)
ob_cylinder.rotation_euler = (1.571, -0.0, 0.0)
ob_cylinder.scale = (0.1451, 0.1451, 0.1451)
ob_cylinder.lineart.crease_threshold = 0.0
ob_cube.location = (0.0, 0.0, 1.0)
ob_cube.lineart.crease_threshold = 0.0
_m = ob_cube.modifiers.new('EdgeSplit', 'EDGE_SPLIT')

# ---- collection membership
col_collection_1.objects.link(ob_cube_001)
col_collection_1.objects.link(ob_cylinder)
col_collection_1.objects.link(ob_cube)

# ---- scene / render settings (as saved in the file)
scene.frame_start = 1; scene.frame_end = 250; scene.frame_set(1)
scene.render.engine = 'BLENDER_EEVEE_NEXT'
scene.render.resolution_percentage = 50
scene.render.dither_intensity = 0.0
scene.cycles.use_denoising = False
scene.cycles.samples = 10
scene.cycles.sampling_pattern = 'TABULATED_SOBOL'
scene.cycles.light_sampling_threshold = 0.0
scene.cycles.use_adaptive_sampling = False
scene.cycles.use_light_tree = False
scene.cycles.blur_glossy = 0.0
scene.cycles.pixel_filter_type = 'GAUSSIAN'
scene.cycles.sample_clamp_indirect = 0.0
scene.view_settings.view_transform = 'Standard'
bpy.context.view_layer.update()

# ---- added for rendering (the .blend has no active camera and no usable light): camera, sun
cam_auto = bpy.data.cameras.new('AutoCamera')
cam_auto.lens = 50.0
cam_auto.sensor_width = 36.0
cam_auto.clip_end = 1000.0
ob_auto_camera = bpy.data.objects.new('AutoCamera', cam_auto)
scene.collection.objects.link(ob_auto_camera)
ob_auto_camera.location = (11.6903, -12.8592, 9.86796)
ob_auto_camera.rotation_euler = (1.09748, -7.21219e-08, 0.694738)
scene.camera = ob_auto_camera
light_auto_sun = bpy.data.lights.new('AutoSun', 'SUN')
light_auto_sun.energy = 3.0
light_auto_sun.angle = 0.0523599
ob_auto_sun = bpy.data.objects.new('AutoSun', light_auto_sun)
scene.collection.objects.link(ob_auto_sun)
ob_auto_sun.rotation_euler = (0.872665, 0.174533, 0.523599)
bpy.context.view_layer.update()
